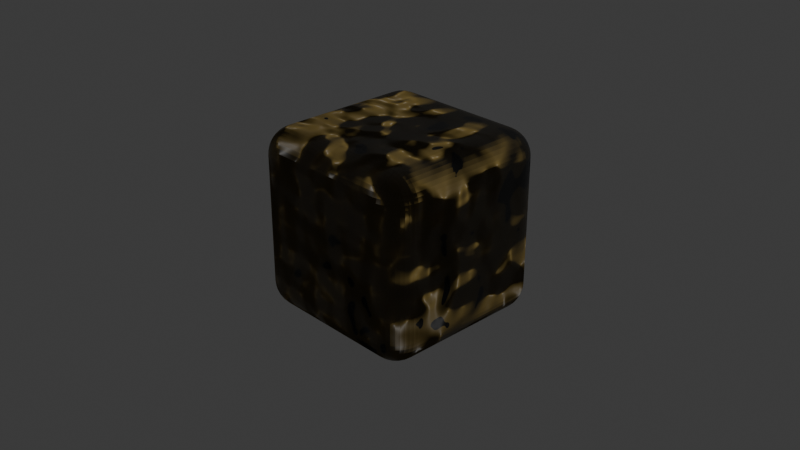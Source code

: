 # Source: Untitled.blend  (saved by Blender 5.0.118; exported with 4.5.12 LTS)
import bpy
from mathutils import Matrix  # noqa: F401  (used for matrix-valued properties, if any)

bpy.ops.wm.read_factory_settings(use_empty=True)
scene = bpy.context.scene
scene.name = 'Scene'

# ---- collections
col_collection = bpy.data.collections.new('Collection'); scene.collection.children.link(col_collection)

# ---- images (referenced by path relative to the original .blend; pixels are not part of the script)
import os
ASSET_DIR = os.environ.get("B2B_ASSET_DIR", "")  # directory of the original .blend (textures are referenced by path, not embedded)
HERE = os.path.dirname(os.path.abspath(__file__))  # packed textures are extracted next to this script under _unpacked/

def load_image(name, relpath, width, height, colorspace="sRGB"):
    """Load a texture the original file referenced (path relative to the .blend, or extracted next to this script)."""
    p = next((c for c in (os.path.join(HERE, relpath), os.path.join(ASSET_DIR, relpath)) if relpath and os.path.exists(c)), "")
    if p:
        img = bpy.data.images.load(p, check_existing=True)
        img.name = name
    else:  # same state as the original file: an image datablock whose file is absent (Cycles renders it pink)
        img = bpy.data.images.new(name, width, height)
        img.source = "FILE"
        img.filepath = "//" + (relpath or name)
    img.colorspace_settings.name = colorspace
    return img
img_shakespear_jpg = load_image('shakespear.jpg', 'shakespear.jpg', 1024, 1024, 'sRGB')

# ---- materials (node trees are filled in below, after node groups)
mat_material = bpy.data.materials.new('Material')
mat_material.alpha_threshold = 0.0
mat_material.use_backface_culling_lightprobe_volume = False
mat_material.roughness = 0.5
mat_material.line_color = (0.0, 0.0, 0.0, 1.0)

# ---- material node trees
mat_material.use_nodes = True; mat_material.node_tree.nodes.clear()
_N = mat_material.node_tree.nodes; _L = mat_material.node_tree.links
n0 = _N.new('ShaderNodeOutputMaterial'); n0.name = 'Material Output'; n0.location = (200, 100)
n1 = _N.new('ShaderNodeBsdfPrincipled'); n1.name = 'Principled BSDF'; n1.location = (-93, 220)
n2 = _N.new('ShaderNodeBump'); n2.name = 'Bump'; n2.location = (-317, 356)
n2.invert = True
n2.inputs[0].default_value = 30.0
n2.inputs[1].default_value = 0.6
n2.inputs[2].default_value = 1.0
n3 = _N.new('ShaderNodeTexNoise'); n3.name = 'Noise Texture'; n3.location = (-523, 401)
n3.width = 145
n3.inputs[2].default_value = 1.0
n3.inputs[3].default_value = 3.2
n4 = _N.new('ShaderNodeTexImage'); n4.name = 'Image Texture'; n4.location = (-1130, 130)
n4.image = img_shakespear_jpg
n5 = _N.new('ShaderNodeBevel'); n5.name = 'Bevel'; n5.location = (-310, 13)
n6 = _N.new('ShaderNodeTexChecker'); n6.name = 'Checker Texture'; n6.location = (-764, 283)
n6.inputs[2].default_value = (0.2, 0.1371, 0.03465, 1.0)
n7 = _N.new('ShaderNodeTexWave'); n7.name = 'Wave Texture'; n7.location = (-693, 44)
n7.width = 160
_L.new(n1.outputs[0], n0.inputs[0])
_L.new(n3.outputs[0], n2.inputs[3])
_L.new(n6.outputs[0], n1.inputs[0])
_L.new(n4.outputs[0], n6.inputs[0])
_L.new(n2.outputs[0], n1.inputs[5])
_L.new(n7.outputs[0], n6.inputs[1])
n0.is_active_output = True

# ---- world
world_world = bpy.data.worlds.new('World'); scene.world = world_world
world_world.use_nodes = True; world_world.node_tree.nodes.clear()
_N = world_world.node_tree.nodes; _L = world_world.node_tree.links
n0 = _N.new('ShaderNodeOutputWorld'); n0.name = 'World Output'; n0.location = (200, 100)
n1 = _N.new('ShaderNodeBackground'); n1.name = 'Background'; n1.location = (-200, 100)
n1.inputs[0].default_value = (0.05088, 0.05088, 0.05088, 1.0)
_L.new(n1.outputs[0], n0.inputs[0])
n0.is_active_output = True
world_world.color = (0.05088, 0.05088, 0.05088)
world_world.sun_shadow_jitter_overblur = 0.0

# ---- cameras
cam_camera = bpy.data.cameras.new('Camera')
cam_camera.clip_end = 100.0
cam_camera.ortho_scale = 7.314

# ---- lights
light_light = bpy.data.lights.new('Light', 'POINT')
light_light.energy = 1000.0
light_light.shadow_soft_size = 0.1

# ---- meshes
me_cube = bpy.data.meshes.new('Cube')
me_cube.from_pydata([(0.702, 1.0, 0.702), (0.702, 0.702, 1.0), (1.0, 0.702, 0.702), (0.702, 0.9963, 0.7486), (0.702, 0.9854, 0.7941), (0.702, 0.9675, 0.8373), (0.702, 0.9431, 0.8772), (0.702, 0.9127, 0.9127), (0.7486, 0.9963, 0.702), (0.7496, 0.9922, 0.7501), (0.7499, 0.9804, 0.7968), (0.7498, 0.9621, 0.8393), (0.7495, 0.9384, 0.8771), (0.7494, 0.9102, 0.9099), (0.7941, 0.9854, 0.702), (0.7964, 0.9805, 0.7504), (0.7965, 0.9682, 0.797), (0.7951, 0.9503, 0.838), (0.7935, 0.9283, 0.873), (0.7927, 0.9028, 0.9026), (0.8373, 0.9675, 0.702), (0.8394, 0.962, 0.7502), (0.8379, 0.9501, 0.7956), (0.8342, 0.934, 0.8344), (0.8304, 0.9149, 0.8663), (0.8285, 0.8928, 0.8928), (0.8772, 0.9431, 0.702), (0.8773, 0.9382, 0.7497), (0.8731, 0.9281, 0.7938), (0.8663, 0.9148, 0.8305), (0.8596, 0.8998, 0.8596), (0.8559, 0.8825, 0.8825), (0.8741, 0.8741, 0.8741), (0.7486, 0.702, 0.9963), (0.7941, 0.702, 0.9854), (0.8373, 0.702, 0.9675), (0.8772, 0.702, 0.9431), (0.9127, 0.702, 0.9127), (0.702, 0.7486, 0.9963), (0.7501, 0.7496, 0.9922), (0.7968, 0.7499, 0.9804), (0.8393, 0.7498, 0.9621), (0.8771, 0.7495, 0.9384), (0.9099, 0.7494, 0.9102), (0.702, 0.7941, 0.9854), (0.7504, 0.7964, 0.9805), (0.797, 0.7965, 0.9682), (0.838, 0.7951, 0.9503), (0.873, 0.7935, 0.9283), (0.9026, 0.7927, 0.9028), (0.702, 0.8373, 0.9675), (0.7502, 0.8394, 0.962), (0.7956, 0.8379, 0.9501), (0.8344, 0.8342, 0.934), (0.8663, 0.8304, 0.9149), (0.8928, 0.8285, 0.8928), (0.702, 0.8772, 0.9431), (0.7497, 0.8773, 0.9382), (0.7938, 0.8731, 0.9281), (0.8305, 0.8663, 0.9148), (0.8596, 0.8596, 0.8998), (0.8825, 0.8559, 0.8825), (0.9963, 0.7486, 0.702), (0.9854, 0.7941, 0.702), (0.9675, 0.8373, 0.702), (0.9431, 0.8772, 0.702), (0.9127, 0.9127, 0.702), (0.9963, 0.702, 0.7486), (0.9922, 0.7501, 0.7496), (0.9804, 0.7968, 0.7499), (0.9621, 0.8393, 0.7498), (0.9384, 0.8771, 0.7495), (0.9102, 0.9099, 0.7494), (0.9854, 0.702, 0.7941), (0.9805, 0.7504, 0.7964), (0.9682, 0.797, 0.7965), (0.9503, 0.838, 0.7951), (0.9283, 0.873, 0.7935), (0.9028, 0.9026, 0.7927), (0.9675, 0.702, 0.8373), (0.962, 0.7502, 0.8394), (0.9501, 0.7956, 0.8379), (0.934, 0.8344, 0.8342), (0.9149, 0.8663, 0.8304), (0.8928, 0.8928, 0.8285), (0.9431, 0.702, 0.8772), (0.9382, 0.7497, 0.8773), (0.9281, 0.7938, 0.8731), (0.9148, 0.8305, 0.8663), (0.8998, 0.8596, 0.8596), (0.8825, 0.8825, 0.8559), (0.702, 0.702, -1.0), (0.702, 1.0, -0.702), (1.0, 0.702, -0.702), (0.702, 0.7486, -0.9963), (0.702, 0.7941, -0.9854), (0.702, 0.8373, -0.9675), (0.702, 0.8772, -0.9431), (0.702, 0.9127, -0.9127), (0.7486, 0.702, -0.9963), (0.7496, 0.7501, -0.9922), (0.7499, 0.7968, -0.9804), (0.7498, 0.8393, -0.9621), (0.7495, 0.8771, -0.9384), (0.7494, 0.9099, -0.9102), (0.7941, 0.702, -0.9854), (0.7964, 0.7504, -0.9805), (0.7965, 0.797, -0.9682), (0.7951, 0.838, -0.9503), (0.7935, 0.873, -0.9283), (0.7927, 0.9026, -0.9028), (0.8373, 0.702, -0.9675), (0.8394, 0.7502, -0.962), (0.8379, 0.7956, -0.9501), (0.8342, 0.8344, -0.934), (0.8304, 0.8663, -0.9149), (0.8285, 0.8928, -0.8928), (0.8772, 0.702, -0.9431), (0.8773, 0.7497, -0.9382), (0.8731, 0.7938, -0.9281), (0.8663, 0.8305, -0.9148), (0.8596, 0.8596, -0.8998), (0.8559, 0.8825, -0.8825), (0.8741, 0.8741, -0.8741), (0.7486, 0.9963, -0.702), (0.7941, 0.9854, -0.702), (0.8373, 0.9675, -0.702), (0.8772, 0.9431, -0.702), (0.9127, 0.9127, -0.702), (0.702, 0.9963, -0.7486), (0.7501, 0.9922, -0.7496), (0.7968, 0.9804, -0.7499), (0.8393, 0.9621, -0.7498), (0.8771, 0.9384, -0.7495), (0.9099, 0.9102, -0.7494), (0.702, 0.9854, -0.7941), (0.7504, 0.9805, -0.7964), (0.797, 0.9682, -0.7965), (0.838, 0.9503, -0.7951), (0.873, 0.9283, -0.7935), (0.9026, 0.9028, -0.7927), (0.702, 0.9675, -0.8373), (0.7502, 0.962, -0.8394), (0.7956, 0.9501, -0.8379), (0.8344, 0.934, -0.8342), (0.8663, 0.9149, -0.8304), (0.8928, 0.8928, -0.8285), (0.702, 0.9431, -0.8772), (0.7497, 0.9382, -0.8773), (0.7938, 0.9281, -0.8731), (0.8305, 0.9148, -0.8663), (0.8596, 0.8998, -0.8596), (0.8825, 0.8825, -0.8559), (0.9963, 0.702, -0.7486), (0.9854, 0.702, -0.7941), (0.9675, 0.702, -0.8373), (0.9431, 0.702, -0.8772), (0.9127, 0.702, -0.9127), (0.9963, 0.7486, -0.702), (0.9922, 0.7496, -0.7501), (0.9804, 0.7499, -0.7968), (0.9621, 0.7498, -0.8393), (0.9384, 0.7495, -0.8771), (0.9102, 0.7494, -0.9099), (0.9854, 0.7941, -0.702), (0.9805, 0.7964, -0.7504), (0.9682, 0.7965, -0.797), (0.9503, 0.7951, -0.838), (0.9283, 0.7935, -0.873), (0.9028, 0.7927, -0.9026), (0.9675, 0.8373, -0.702), (0.962, 0.8394, -0.7502), (0.9501, 0.8379, -0.7956), (0.934, 0.8342, -0.8344), (0.9149, 0.8304, -0.8663), (0.8928, 0.8285, -0.8928), (0.9431, 0.8772, -0.702), (0.9382, 0.8773, -0.7497), (0.9281, 0.8731, -0.7938), (0.9148, 0.8663, -0.8305), (0.8998, 0.8596, -0.8596), (0.8825, 0.8559, -0.8825), (1.0, -0.702, 0.702), (0.702, -0.702, 1.0), (0.702, -1.0, 0.702), (0.9963, -0.702, 0.7486), (0.9854, -0.702, 0.7941), (0.9675, -0.702, 0.8373), (0.9431, -0.702, 0.8772), (0.9127, -0.702, 0.9127), (0.9963, -0.7486, 0.702), (0.9922, -0.7496, 0.7501), (0.9804, -0.7499, 0.7968), (0.9621, -0.7498, 0.8393), (0.9384, -0.7495, 0.8771), (0.9102, -0.7494, 0.9099), (0.9854, -0.7941, 0.702), (0.9805, -0.7964, 0.7504), (0.9682, -0.7965, 0.797), (0.9503, -0.7951, 0.838), (0.9283, -0.7935, 0.873), (0.9028, -0.7927, 0.9026), (0.9675, -0.8373, 0.702), (0.962, -0.8394, 0.7502), (0.9501, -0.8379, 0.7956), (0.934, -0.8342, 0.8344), (0.9149, -0.8304, 0.8663), (0.8928, -0.8285, 0.8928), (0.9431, -0.8772, 0.702), (0.9382, -0.8773, 0.7497), (0.9281, -0.8731, 0.7938), (0.9148, -0.8663, 0.8305), (0.8998, -0.8596, 0.8596), (0.8825, -0.8559, 0.8825), (0.8741, -0.8741, 0.8741), (0.702, -0.7486, 0.9963), (0.702, -0.7941, 0.9854), (0.702, -0.8373, 0.9675), (0.702, -0.8772, 0.9431), (0.702, -0.9127, 0.9127), (0.7486, -0.702, 0.9963), (0.7496, -0.7501, 0.9922), (0.7499, -0.7968, 0.9804), (0.7498, -0.8393, 0.9621), (0.7495, -0.8771, 0.9384), (0.7494, -0.9099, 0.9102), (0.7941, -0.702, 0.9854), (0.7964, -0.7504, 0.9805), (0.7965, -0.797, 0.9682), (0.7951, -0.838, 0.9503), (0.7935, -0.873, 0.9283), (0.7927, -0.9026, 0.9028), (0.8373, -0.702, 0.9675), (0.8394, -0.7502, 0.962), (0.8379, -0.7956, 0.9501), (0.8342, -0.8344, 0.934), (0.8304, -0.8663, 0.9149), (0.8285, -0.8928, 0.8928), (0.8772, -0.702, 0.9431), (0.8773, -0.7497, 0.9382), (0.8731, -0.7938, 0.9281), (0.8663, -0.8305, 0.9148), (0.8596, -0.8596, 0.8998), (0.8559, -0.8825, 0.8825), (0.7486, -0.9963, 0.702), (0.7941, -0.9854, 0.702), (0.8373, -0.9675, 0.702), (0.8772, -0.9431, 0.702), (0.9127, -0.9127, 0.702), (0.702, -0.9963, 0.7486), (0.7501, -0.9922, 0.7496), (0.7968, -0.9804, 0.7499), (0.8393, -0.9621, 0.7498), (0.8771, -0.9384, 0.7495), (0.9099, -0.9102, 0.7494), (0.702, -0.9854, 0.7941), (0.7504, -0.9805, 0.7964), (0.797, -0.9682, 0.7965), (0.838, -0.9503, 0.7951), (0.873, -0.9283, 0.7935), (0.9026, -0.9028, 0.7927), (0.702, -0.9675, 0.8373), (0.7502, -0.962, 0.8394), (0.7956, -0.9501, 0.8379), (0.8344, -0.934, 0.8342), (0.8663, -0.9149, 0.8304), (0.8928, -0.8928, 0.8285), (0.702, -0.9431, 0.8772), (0.7497, -0.9382, 0.8773), (0.7938, -0.9281, 0.8731), (0.8305, -0.9148, 0.8663), (0.8596, -0.8998, 0.8596), (0.8825, -0.8825, 0.8559), (1.0, -0.702, -0.702), (0.702, -1.0, -0.702), (0.702, -0.702, -1.0), (0.9963, -0.7486, -0.702), (0.9854, -0.7941, -0.702), (0.9675, -0.8373, -0.702), (0.9431, -0.8772, -0.702), (0.9127, -0.9127, -0.702), (0.9963, -0.702, -0.7486), (0.9922, -0.7501, -0.7496), (0.9804, -0.7968, -0.7499), (0.9621, -0.8393, -0.7498), (0.9384, -0.8771, -0.7495), (0.9102, -0.9099, -0.7494), (0.9854, -0.702, -0.7941), (0.9805, -0.7504, -0.7964), (0.9682, -0.797, -0.7965), (0.9503, -0.838, -0.7951), (0.9283, -0.873, -0.7935), (0.9028, -0.9026, -0.7927), (0.9675, -0.702, -0.8373), (0.962, -0.7502, -0.8394), (0.9501, -0.7956, -0.8379), (0.934, -0.8344, -0.8342), (0.9149, -0.8663, -0.8304), (0.8928, -0.8928, -0.8285), (0.9431, -0.702, -0.8772), (0.9382, -0.7497, -0.8773), (0.9281, -0.7938, -0.8731), (0.9148, -0.8305, -0.8663), (0.8998, -0.8596, -0.8596), (0.8825, -0.8825, -0.8559), (0.8741, -0.8741, -0.8741), (0.702, -0.9963, -0.7486), (0.702, -0.9854, -0.7941), (0.702, -0.9675, -0.8373), (0.702, -0.9431, -0.8772), (0.702, -0.9127, -0.9127), (0.7486, -0.9963, -0.702), (0.7496, -0.9922, -0.7501), (0.7499, -0.9804, -0.7968), (0.7498, -0.9621, -0.8393), (0.7495, -0.9384, -0.8771), (0.7494, -0.9102, -0.9099), (0.7941, -0.9854, -0.702), (0.7964, -0.9805, -0.7504), (0.7965, -0.9682, -0.797), (0.7951, -0.9503, -0.838), (0.7935, -0.9283, -0.873), (0.7927, -0.9028, -0.9026), (0.8373, -0.9675, -0.702), (0.8394, -0.962, -0.7502), (0.8379, -0.9501, -0.7956), (0.8342, -0.934, -0.8344), (0.8304, -0.9149, -0.8663), (0.8285, -0.8928, -0.8928), (0.8772, -0.9431, -0.702), (0.8773, -0.9382, -0.7497), (0.8731, -0.9281, -0.7938), (0.8663, -0.9148, -0.8305), (0.8596, -0.8998, -0.8596), (0.8559, -0.8825, -0.8825), (0.7486, -0.702, -0.9963), (0.7941, -0.702, -0.9854), (0.8373, -0.702, -0.9675), (0.8772, -0.702, -0.9431), (0.9127, -0.702, -0.9127), (0.702, -0.7486, -0.9963), (0.7501, -0.7496, -0.9922), (0.7968, -0.7499, -0.9804), (0.8393, -0.7498, -0.9621), (0.8771, -0.7495, -0.9384), (0.9099, -0.7494, -0.9102), (0.702, -0.7941, -0.9854), (0.7504, -0.7964, -0.9805), (0.797, -0.7965, -0.9682), (0.838, -0.7951, -0.9503), (0.873, -0.7935, -0.9283), (0.9026, -0.7927, -0.9028), (0.702, -0.8373, -0.9675), (0.7502, -0.8394, -0.962), (0.7956, -0.8379, -0.9501), (0.8344, -0.8342, -0.934), (0.8663, -0.8304, -0.9149), (0.8928, -0.8285, -0.8928), (0.702, -0.8772, -0.9431), (0.7497, -0.8773, -0.9382), (0.7938, -0.8731, -0.9281), (0.8305, -0.8663, -0.9148), (0.8596, -0.8596, -0.8998), (0.8825, -0.8559, -0.8825), (-0.702, 1.0, 0.702), (-1.0, 0.702, 0.702), (-0.702, 0.702, 1.0), (-0.7486, 0.9963, 0.702), (-0.7941, 0.9854, 0.702), (-0.8373, 0.9675, 0.702), (-0.8772, 0.9431, 0.702), (-0.9127, 0.9127, 0.702), (-0.702, 0.9963, 0.7486), (-0.7501, 0.9922, 0.7496), (-0.7968, 0.9804, 0.7499), (-0.8393, 0.9621, 0.7498), (-0.8771, 0.9384, 0.7495), (-0.9099, 0.9102, 0.7494), (-0.702, 0.9854, 0.7941), (-0.7504, 0.9805, 0.7964), (-0.797, 0.9682, 0.7965), (-0.838, 0.9503, 0.7951), (-0.873, 0.9283, 0.7935), (-0.9026, 0.9028, 0.7927), (-0.702, 0.9675, 0.8373), (-0.7502, 0.962, 0.8394), (-0.7956, 0.9501, 0.8379), (-0.8344, 0.934, 0.8342), (-0.8663, 0.9149, 0.8304), (-0.8928, 0.8928, 0.8285), (-0.702, 0.9431, 0.8772), (-0.7497, 0.9382, 0.8773), (-0.7938, 0.9281, 0.8731), (-0.8305, 0.9148, 0.8663), (-0.8596, 0.8998, 0.8596), (-0.8825, 0.8825, 0.8559), (-0.8741, 0.8741, 0.8741), (-0.9963, 0.702, 0.7486), (-0.9854, 0.702, 0.7941), (-0.9675, 0.702, 0.8373), (-0.9431, 0.702, 0.8772), (-0.9127, 0.702, 0.9127), (-0.9963, 0.7486, 0.702), (-0.9922, 0.7496, 0.7501), (-0.9804, 0.7499, 0.7968), (-0.9621, 0.7498, 0.8393), (-0.9384, 0.7495, 0.8771), (-0.9102, 0.7494, 0.9099), (-0.9854, 0.7941, 0.702), (-0.9805, 0.7964, 0.7504), (-0.9682, 0.7965, 0.797), (-0.9503, 0.7951, 0.838), (-0.9283, 0.7935, 0.873), (-0.9028, 0.7927, 0.9026), (-0.9675, 0.8373, 0.702), (-0.962, 0.8394, 0.7502), (-0.9501, 0.8379, 0.7956), (-0.934, 0.8342, 0.8344), (-0.9149, 0.8304, 0.8663), (-0.8928, 0.8285, 0.8928), (-0.9431, 0.8772, 0.702), (-0.9382, 0.8773, 0.7497), (-0.9281, 0.8731, 0.7938), (-0.9148, 0.8663, 0.8305), (-0.8998, 0.8596, 0.8596), (-0.8825, 0.8559, 0.8825), (-0.702, 0.7486, 0.9963), (-0.702, 0.7941, 0.9854), (-0.702, 0.8373, 0.9675), (-0.702, 0.8772, 0.9431), (-0.702, 0.9127, 0.9127), (-0.7486, 0.702, 0.9963), (-0.7496, 0.7501, 0.9922), (-0.7499, 0.7968, 0.9804), (-0.7498, 0.8393, 0.9621), (-0.7495, 0.8771, 0.9384), (-0.7494, 0.9099, 0.9102), (-0.7941, 0.702, 0.9854), (-0.7964, 0.7504, 0.9805), (-0.7965, 0.797, 0.9682), (-0.7951, 0.838, 0.9503), (-0.7935, 0.873, 0.9283), (-0.7927, 0.9026, 0.9028), (-0.8373, 0.702, 0.9675), (-0.8394, 0.7502, 0.962), (-0.8379, 0.7956, 0.9501), (-0.8342, 0.8344, 0.934), (-0.8304, 0.8663, 0.9149), (-0.8285, 0.8928, 0.8928), (-0.8772, 0.702, 0.9431), (-0.8773, 0.7497, 0.9382), (-0.8731, 0.7938, 0.9281), (-0.8663, 0.8305, 0.9148), (-0.8596, 0.8596, 0.8998), (-0.8559, 0.8825, 0.8825), (-1.0, 0.702, -0.702), (-0.702, 1.0, -0.702), (-0.702, 0.702, -1.0), (-0.9963, 0.7486, -0.702), (-0.9854, 0.7941, -0.702), (-0.9675, 0.8373, -0.702), (-0.9431, 0.8772, -0.702), (-0.9127, 0.9127, -0.702), (-0.9963, 0.702, -0.7486), (-0.9922, 0.7501, -0.7496), (-0.9804, 0.7968, -0.7499), (-0.9621, 0.8393, -0.7498), (-0.9384, 0.8771, -0.7495), (-0.9102, 0.9099, -0.7494), (-0.9854, 0.702, -0.7941), (-0.9805, 0.7504, -0.7964), (-0.9682, 0.797, -0.7965), (-0.9503, 0.838, -0.7951), (-0.9283, 0.873, -0.7935), (-0.9028, 0.9026, -0.7927), (-0.9675, 0.702, -0.8373), (-0.962, 0.7502, -0.8394), (-0.9501, 0.7956, -0.8379), (-0.934, 0.8344, -0.8342), (-0.9149, 0.8663, -0.8304), (-0.8928, 0.8928, -0.8285), (-0.9431, 0.702, -0.8772), (-0.9382, 0.7497, -0.8773), (-0.9281, 0.7938, -0.8731), (-0.9148, 0.8305, -0.8663), (-0.8998, 0.8596, -0.8596), (-0.8825, 0.8825, -0.8559), (-0.8741, 0.8741, -0.8741), (-0.702, 0.9963, -0.7486), (-0.702, 0.9854, -0.7941), (-0.702, 0.9675, -0.8373), (-0.702, 0.9431, -0.8772), (-0.702, 0.9127, -0.9127), (-0.7486, 0.9963, -0.702), (-0.7496, 0.9922, -0.7501), (-0.7499, 0.9804, -0.7968), (-0.7498, 0.9621, -0.8393), (-0.7495, 0.9384, -0.8771), (-0.7494, 0.9102, -0.9099), (-0.7941, 0.9854, -0.702), (-0.7964, 0.9805, -0.7504), (-0.7965, 0.9682, -0.797), (-0.7951, 0.9503, -0.838), (-0.7935, 0.9283, -0.873), (-0.7927, 0.9028, -0.9026), (-0.8373, 0.9675, -0.702), (-0.8394, 0.962, -0.7502), (-0.8379, 0.9501, -0.7956), (-0.8342, 0.934, -0.8344), (-0.8304, 0.9149, -0.8663), (-0.8285, 0.8928, -0.8928), (-0.8772, 0.9431, -0.702), (-0.8773, 0.9382, -0.7497), (-0.8731, 0.9281, -0.7938), (-0.8663, 0.9148, -0.8305), (-0.8596, 0.8998, -0.8596), (-0.8559, 0.8825, -0.8825), (-0.7486, 0.702, -0.9963), (-0.7941, 0.702, -0.9854), (-0.8373, 0.702, -0.9675), (-0.8772, 0.702, -0.9431), (-0.9127, 0.702, -0.9127), (-0.702, 0.7486, -0.9963), (-0.7501, 0.7496, -0.9922), (-0.7968, 0.7499, -0.9804), (-0.8393, 0.7498, -0.9621), (-0.8771, 0.7495, -0.9384), (-0.9099, 0.7494, -0.9102), (-0.702, 0.7941, -0.9854), (-0.7504, 0.7964, -0.9805), (-0.797, 0.7965, -0.9682), (-0.838, 0.7951, -0.9503), (-0.873, 0.7935, -0.9283), (-0.9026, 0.7927, -0.9028), (-0.702, 0.8373, -0.9675), (-0.7502, 0.8394, -0.962), (-0.7956, 0.8379, -0.9501), (-0.8344, 0.8342, -0.934), (-0.8663, 0.8304, -0.9149), (-0.8928, 0.8285, -0.8928), (-0.702, 0.8772, -0.9431), (-0.7497, 0.8773, -0.9382), (-0.7938, 0.8731, -0.9281), (-0.8305, 0.8663, -0.9148), (-0.8596, 0.8596, -0.8998), (-0.8825, 0.8559, -0.8825), (-1.0, -0.702, 0.702), (-0.702, -1.0, 0.702), (-0.702, -0.702, 1.0), (-0.9963, -0.7486, 0.702), (-0.9854, -0.7941, 0.702), (-0.9675, -0.8373, 0.702), (-0.9431, -0.8772, 0.702), (-0.9127, -0.9127, 0.702), (-0.9963, -0.702, 0.7486), (-0.9922, -0.7501, 0.7496), (-0.9804, -0.7968, 0.7499), (-0.9621, -0.8393, 0.7498), (-0.9384, -0.8771, 0.7495), (-0.9102, -0.9099, 0.7494), (-0.9854, -0.702, 0.7941), (-0.9805, -0.7504, 0.7964), (-0.9682, -0.797, 0.7965), (-0.9503, -0.838, 0.7951), (-0.9283, -0.873, 0.7935), (-0.9028, -0.9026, 0.7927), (-0.9675, -0.702, 0.8373), (-0.962, -0.7502, 0.8394), (-0.9501, -0.7956, 0.8379), (-0.934, -0.8344, 0.8342), (-0.9149, -0.8663, 0.8304), (-0.8928, -0.8928, 0.8285), (-0.9431, -0.702, 0.8772), (-0.9382, -0.7497, 0.8773), (-0.9281, -0.7938, 0.8731), (-0.9148, -0.8305, 0.8663), (-0.8998, -0.8596, 0.8596), (-0.8825, -0.8825, 0.8559), (-0.8741, -0.8741, 0.8741), (-0.702, -0.9963, 0.7486), (-0.702, -0.9854, 0.7941), (-0.702, -0.9675, 0.8373), (-0.702, -0.9431, 0.8772), (-0.702, -0.9127, 0.9127), (-0.7486, -0.9963, 0.702), (-0.7496, -0.9922, 0.7501), (-0.7499, -0.9804, 0.7968), (-0.7498, -0.9621, 0.8393), (-0.7495, -0.9384, 0.8771), (-0.7494, -0.9102, 0.9099), (-0.7941, -0.9854, 0.702), (-0.7964, -0.9805, 0.7504), (-0.7965, -0.9682, 0.797), (-0.7951, -0.9503, 0.838), (-0.7935, -0.9283, 0.873), (-0.7927, -0.9028, 0.9026), (-0.8373, -0.9675, 0.702), (-0.8394, -0.962, 0.7502), (-0.8379, -0.9501, 0.7956), (-0.8342, -0.934, 0.8344), (-0.8304, -0.9149, 0.8663), (-0.8285, -0.8928, 0.8928), (-0.8772, -0.9431, 0.702), (-0.8773, -0.9382, 0.7497), (-0.8731, -0.9281, 0.7938), (-0.8663, -0.9148, 0.8305), (-0.8596, -0.8998, 0.8596), (-0.8559, -0.8825, 0.8825), (-0.7486, -0.702, 0.9963), (-0.7941, -0.702, 0.9854), (-0.8373, -0.702, 0.9675), (-0.8772, -0.702, 0.9431), (-0.9127, -0.702, 0.9127), (-0.702, -0.7486, 0.9963), (-0.7501, -0.7496, 0.9922), (-0.7968, -0.7499, 0.9804), (-0.8393, -0.7498, 0.9621), (-0.8771, -0.7495, 0.9384), (-0.9099, -0.7494, 0.9102), (-0.702, -0.7941, 0.9854), (-0.7504, -0.7964, 0.9805), (-0.797, -0.7965, 0.9682), (-0.838, -0.7951, 0.9503), (-0.873, -0.7935, 0.9283), (-0.9026, -0.7927, 0.9028), (-0.702, -0.8373, 0.9675), (-0.7502, -0.8394, 0.962), (-0.7956, -0.8379, 0.9501), (-0.8344, -0.8342, 0.934), (-0.8663, -0.8304, 0.9149), (-0.8928, -0.8285, 0.8928), (-0.702, -0.8772, 0.9431), (-0.7497, -0.8773, 0.9382), (-0.7938, -0.8731, 0.9281), (-0.8305, -0.8663, 0.9148), (-0.8596, -0.8596, 0.8998), (-0.8825, -0.8559, 0.8825), (-0.702, -0.702, -1.0), (-0.702, -1.0, -0.702), (-1.0, -0.702, -0.702), (-0.702, -0.7486, -0.9963), (-0.702, -0.7941, -0.9854), (-0.702, -0.8373, -0.9675), (-0.702, -0.8772, -0.9431), (-0.702, -0.9127, -0.9127), (-0.7486, -0.702, -0.9963), (-0.7496, -0.7501, -0.9922), (-0.7499, -0.7968, -0.9804), (-0.7498, -0.8393, -0.9621), (-0.7495, -0.8771, -0.9384), (-0.7494, -0.9099, -0.9102), (-0.7941, -0.702, -0.9854), (-0.7964, -0.7504, -0.9805), (-0.7965, -0.797, -0.9682), (-0.7951, -0.838, -0.9503), (-0.7935, -0.873, -0.9283), (-0.7927, -0.9026, -0.9028), (-0.8373, -0.702, -0.9675), (-0.8394, -0.7502, -0.962), (-0.8379, -0.7956, -0.9501), (-0.8342, -0.8344, -0.934), (-0.8304, -0.8663, -0.9149), (-0.8285, -0.8928, -0.8928), (-0.8772, -0.702, -0.9431), (-0.8773, -0.7497, -0.9382), (-0.8731, -0.7938, -0.9281), (-0.8663, -0.8305, -0.9148), (-0.8596, -0.8596, -0.8998), (-0.8559, -0.8825, -0.8825), (-0.8741, -0.8741, -0.8741), (-0.7486, -0.9963, -0.702), (-0.7941, -0.9854, -0.702), (-0.8373, -0.9675, -0.702), (-0.8772, -0.9431, -0.702), (-0.9127, -0.9127, -0.702), (-0.702, -0.9963, -0.7486), (-0.7501, -0.9922, -0.7496), (-0.7968, -0.9804, -0.7499), (-0.8393, -0.9621, -0.7498), (-0.8771, -0.9384, -0.7495), (-0.9099, -0.9102, -0.7494), (-0.702, -0.9854, -0.7941), (-0.7504, -0.9805, -0.7964), (-0.797, -0.9682, -0.7965), (-0.838, -0.9503, -0.7951), (-0.873, -0.9283, -0.7935), (-0.9026, -0.9028, -0.7927), (-0.702, -0.9675, -0.8373), (-0.7502, -0.962, -0.8394), (-0.7956, -0.9501, -0.8379), (-0.8344, -0.934, -0.8342), (-0.8663, -0.9149, -0.8304), (-0.8928, -0.8928, -0.8285), (-0.702, -0.9431, -0.8772), (-0.7497, -0.9382, -0.8773), (-0.7938, -0.9281, -0.8731), (-0.8305, -0.9148, -0.8663), (-0.8596, -0.8998, -0.8596), (-0.8825, -0.8825, -0.8559), (-0.9963, -0.702, -0.7486), (-0.9854, -0.702, -0.7941), (-0.9675, -0.702, -0.8373), (-0.9431, -0.702, -0.8772), (-0.9127, -0.702, -0.9127), (-0.9963, -0.7486, -0.702), (-0.9922, -0.7496, -0.7501), (-0.9804, -0.7499, -0.7968), (-0.9621, -0.7498, -0.8393), (-0.9384, -0.7495, -0.8771), (-0.9102, -0.7494, -0.9099), (-0.9854, -0.7941, -0.702), (-0.9805, -0.7964, -0.7504), (-0.9682, -0.7965, -0.797), (-0.9503, -0.7951, -0.838), (-0.9283, -0.7935, -0.873), (-0.9028, -0.7927, -0.9026), (-0.9675, -0.8373, -0.702), (-0.962, -0.8394, -0.7502), (-0.9501, -0.8379, -0.7956), (-0.934, -0.8342, -0.8344), (-0.9149, -0.8304, -0.8663), (-0.8928, -0.8285, -0.8928), (-0.9431, -0.8772, -0.702), (-0.9382, -0.8773, -0.7497), (-0.9281, -0.8731, -0.7938), (-0.9148, -0.8663, -0.8305), (-0.8998, -0.8596, -0.8596), (-0.8825, -0.8559, -0.8825)], [], [(0, 3, 9, 8), (3, 4, 10, 9), (4, 5, 11, 10), (5, 6, 12, 11), (6, 7, 13, 12), (8, 9, 15, 14), (9, 10, 16, 15), (10, 11, 17, 16), (11, 12, 18, 17), (12, 13, 19, 18), (14, 15, 21, 20), (15, 16, 22, 21), (16, 17, 23, 22), (17, 18, 24, 23), (18, 19, 25, 24), (20, 21, 27, 26), (21, 22, 28, 27), (22, 23, 29, 28), (23, 24, 30, 29), (24, 25, 31, 30), (26, 27, 72, 66), (27, 28, 78, 72), (28, 29, 84, 78), (29, 30, 90, 84), (30, 31, 32, 90), (1, 33, 39, 38), (33, 34, 40, 39), (34, 35, 41, 40), (35, 36, 42, 41), (36, 37, 43, 42), (38, 39, 45, 44), (39, 40, 46, 45), (40, 41, 47, 46), (41, 42, 48, 47), (42, 43, 49, 48), (44, 45, 51, 50), (45, 46, 52, 51), (46, 47, 53, 52), (47, 48, 54, 53), (48, 49, 55, 54), (50, 51, 57, 56), (51, 52, 58, 57), (52, 53, 59, 58), (53, 54, 60, 59), (54, 55, 61, 60), (56, 57, 13, 7), (57, 58, 19, 13), (58, 59, 25, 19), (59, 60, 31, 25), (60, 61, 32, 31), (2, 62, 68, 67), (62, 63, 69, 68), (63, 64, 70, 69), (64, 65, 71, 70), (65, 66, 72, 71), (67, 68, 74, 73), (68, 69, 75, 74), (69, 70, 76, 75), (70, 71, 77, 76), (71, 72, 78, 77), (73, 74, 80, 79), (74, 75, 81, 80), (75, 76, 82, 81), (76, 77, 83, 82), (77, 78, 84, 83), (79, 80, 86, 85), (80, 81, 87, 86), (81, 82, 88, 87), (82, 83, 89, 88), (83, 84, 90, 89), (85, 86, 43, 37), (86, 87, 49, 43), (87, 88, 55, 49), (88, 89, 61, 55), (89, 90, 32, 61), (91, 94, 100, 99), (94, 95, 101, 100), (95, 96, 102, 101), (96, 97, 103, 102), (97, 98, 104, 103), (99, 100, 106, 105), (100, 101, 107, 106), (101, 102, 108, 107), (102, 103, 109, 108), (103, 104, 110, 109), (105, 106, 112, 111), (106, 107, 113, 112), (107, 108, 114, 113), (108, 109, 115, 114), (109, 110, 116, 115), (111, 112, 118, 117), (112, 113, 119, 118), (113, 114, 120, 119), (114, 115, 121, 120), (115, 116, 122, 121), (117, 118, 163, 157), (118, 119, 169, 163), (119, 120, 175, 169), (120, 121, 181, 175), (121, 122, 123, 181), (92, 124, 130, 129), (124, 125, 131, 130), (125, 126, 132, 131), (126, 127, 133, 132), (127, 128, 134, 133), (129, 130, 136, 135), (130, 131, 137, 136), (131, 132, 138, 137), (132, 133, 139, 138), (133, 134, 140, 139), (135, 136, 142, 141), (136, 137, 143, 142), (137, 138, 144, 143), (138, 139, 145, 144), (139, 140, 146, 145), (141, 142, 148, 147), (142, 143, 149, 148), (143, 144, 150, 149), (144, 145, 151, 150), (145, 146, 152, 151), (147, 148, 104, 98), (148, 149, 110, 104), (149, 150, 116, 110), (150, 151, 122, 116), (151, 152, 123, 122), (93, 153, 159, 158), (153, 154, 160, 159), (154, 155, 161, 160), (155, 156, 162, 161), (156, 157, 163, 162), (158, 159, 165, 164), (159, 160, 166, 165), (160, 161, 167, 166), (161, 162, 168, 167), (162, 163, 169, 168), (164, 165, 171, 170), (165, 166, 172, 171), (166, 167, 173, 172), (167, 168, 174, 173), (168, 169, 175, 174), (170, 171, 177, 176), (171, 172, 178, 177), (172, 173, 179, 178), (173, 174, 180, 179), (174, 175, 181, 180), (176, 177, 134, 128), (177, 178, 140, 134), (178, 179, 146, 140), (179, 180, 152, 146), (180, 181, 123, 152), (182, 185, 191, 190), (185, 186, 192, 191), (186, 187, 193, 192), (187, 188, 194, 193), (188, 189, 195, 194), (190, 191, 197, 196), (191, 192, 198, 197), (192, 193, 199, 198), (193, 194, 200, 199), (194, 195, 201, 200), (196, 197, 203, 202), (197, 198, 204, 203), (198, 199, 205, 204), (199, 200, 206, 205), (200, 201, 207, 206), (202, 203, 209, 208), (203, 204, 210, 209), (204, 205, 211, 210), (205, 206, 212, 211), (206, 207, 213, 212), (208, 209, 254, 248), (209, 210, 260, 254), (210, 211, 266, 260), (211, 212, 272, 266), (212, 213, 214, 272), (183, 215, 221, 220), (215, 216, 222, 221), (216, 217, 223, 222), (217, 218, 224, 223), (218, 219, 225, 224), (220, 221, 227, 226), (221, 222, 228, 227), (222, 223, 229, 228), (223, 224, 230, 229), (224, 225, 231, 230), (226, 227, 233, 232), (227, 228, 234, 233), (228, 229, 235, 234), (229, 230, 236, 235), (230, 231, 237, 236), (232, 233, 239, 238), (233, 234, 240, 239), (234, 235, 241, 240), (235, 236, 242, 241), (236, 237, 243, 242), (238, 239, 195, 189), (239, 240, 201, 195), (240, 241, 207, 201), (241, 242, 213, 207), (242, 243, 214, 213), (184, 244, 250, 249), (244, 245, 251, 250), (245, 246, 252, 251), (246, 247, 253, 252), (247, 248, 254, 253), (249, 250, 256, 255), (250, 251, 257, 256), (251, 252, 258, 257), (252, 253, 259, 258), (253, 254, 260, 259), (255, 256, 262, 261), (256, 257, 263, 262), (257, 258, 264, 263), (258, 259, 265, 264), (259, 260, 266, 265), (261, 262, 268, 267), (262, 263, 269, 268), (263, 264, 270, 269), (264, 265, 271, 270), (265, 266, 272, 271), (267, 268, 225, 219), (268, 269, 231, 225), (269, 270, 237, 231), (270, 271, 243, 237), (271, 272, 214, 243), (273, 276, 282, 281), (276, 277, 283, 282), (277, 278, 284, 283), (278, 279, 285, 284), (279, 280, 286, 285), (281, 282, 288, 287), (282, 283, 289, 288), (283, 284, 290, 289), (284, 285, 291, 290), (285, 286, 292, 291), (287, 288, 294, 293), (288, 289, 295, 294), (289, 290, 296, 295), (290, 291, 297, 296), (291, 292, 298, 297), (293, 294, 300, 299), (294, 295, 301, 300), (295, 296, 302, 301), (296, 297, 303, 302), (297, 298, 304, 303), (299, 300, 345, 339), (300, 301, 351, 345), (301, 302, 357, 351), (302, 303, 363, 357), (303, 304, 305, 363), (274, 306, 312, 311), (306, 307, 313, 312), (307, 308, 314, 313), (308, 309, 315, 314), (309, 310, 316, 315), (311, 312, 318, 317), (312, 313, 319, 318), (313, 314, 320, 319), (314, 315, 321, 320), (315, 316, 322, 321), (317, 318, 324, 323), (318, 319, 325, 324), (319, 320, 326, 325), (320, 321, 327, 326), (321, 322, 328, 327), (323, 324, 330, 329), (324, 325, 331, 330), (325, 326, 332, 331), (326, 327, 333, 332), (327, 328, 334, 333), (329, 330, 286, 280), (330, 331, 292, 286), (331, 332, 298, 292), (332, 333, 304, 298), (333, 334, 305, 304), (275, 335, 341, 340), (335, 336, 342, 341), (336, 337, 343, 342), (337, 338, 344, 343), (338, 339, 345, 344), (340, 341, 347, 346), (341, 342, 348, 347), (342, 343, 349, 348), (343, 344, 350, 349), (344, 345, 351, 350), (346, 347, 353, 352), (347, 348, 354, 353), (348, 349, 355, 354), (349, 350, 356, 355), (350, 351, 357, 356), (352, 353, 359, 358), (353, 354, 360, 359), (354, 355, 361, 360), (355, 356, 362, 361), (356, 357, 363, 362), (358, 359, 316, 310), (359, 360, 322, 316), (360, 361, 328, 322), (361, 362, 334, 328), (362, 363, 305, 334), (364, 367, 373, 372), (367, 368, 374, 373), (368, 369, 375, 374), (369, 370, 376, 375), (370, 371, 377, 376), (372, 373, 379, 378), (373, 374, 380, 379), (374, 375, 381, 380), (375, 376, 382, 381), (376, 377, 383, 382), (378, 379, 385, 384), (379, 380, 386, 385), (380, 381, 387, 386), (381, 382, 388, 387), (382, 383, 389, 388), (384, 385, 391, 390), (385, 386, 392, 391), (386, 387, 393, 392), (387, 388, 394, 393), (388, 389, 395, 394), (390, 391, 436, 430), (391, 392, 442, 436), (392, 393, 448, 442), (393, 394, 454, 448), (394, 395, 396, 454), (365, 397, 403, 402), (397, 398, 404, 403), (398, 399, 405, 404), (399, 400, 406, 405), (400, 401, 407, 406), (402, 403, 409, 408), (403, 404, 410, 409), (404, 405, 411, 410), (405, 406, 412, 411), (406, 407, 413, 412), (408, 409, 415, 414), (409, 410, 416, 415), (410, 411, 417, 416), (411, 412, 418, 417), (412, 413, 419, 418), (414, 415, 421, 420), (415, 416, 422, 421), (416, 417, 423, 422), (417, 418, 424, 423), (418, 419, 425, 424), (420, 421, 377, 371), (421, 422, 383, 377), (422, 423, 389, 383), (423, 424, 395, 389), (424, 425, 396, 395), (366, 426, 432, 431), (426, 427, 433, 432), (427, 428, 434, 433), (428, 429, 435, 434), (429, 430, 436, 435), (431, 432, 438, 437), (432, 433, 439, 438), (433, 434, 440, 439), (434, 435, 441, 440), (435, 436, 442, 441), (437, 438, 444, 443), (438, 439, 445, 444), (439, 440, 446, 445), (440, 441, 447, 446), (441, 442, 448, 447), (443, 444, 450, 449), (444, 445, 451, 450), (445, 446, 452, 451), (446, 447, 453, 452), (447, 448, 454, 453), (449, 450, 407, 401), (450, 451, 413, 407), (451, 452, 419, 413), (452, 453, 425, 419), (453, 454, 396, 425), (455, 458, 464, 463), (458, 459, 465, 464), (459, 460, 466, 465), (460, 461, 467, 466), (461, 462, 468, 467), (463, 464, 470, 469), (464, 465, 471, 470), (465, 466, 472, 471), (466, 467, 473, 472), (467, 468, 474, 473), (469, 470, 476, 475), (470, 471, 477, 476), (471, 472, 478, 477), (472, 473, 479, 478), (473, 474, 480, 479), (475, 476, 482, 481), (476, 477, 483, 482), (477, 478, 484, 483), (478, 479, 485, 484), (479, 480, 486, 485), (481, 482, 527, 521), (482, 483, 533, 527), (483, 484, 539, 533), (484, 485, 545, 539), (485, 486, 487, 545), (456, 488, 494, 493), (488, 489, 495, 494), (489, 490, 496, 495), (490, 491, 497, 496), (491, 492, 498, 497), (493, 494, 500, 499), (494, 495, 501, 500), (495, 496, 502, 501), (496, 497, 503, 502), (497, 498, 504, 503), (499, 500, 506, 505), (500, 501, 507, 506), (501, 502, 508, 507), (502, 503, 509, 508), (503, 504, 510, 509), (505, 506, 512, 511), (506, 507, 513, 512), (507, 508, 514, 513), (508, 509, 515, 514), (509, 510, 516, 515), (511, 512, 468, 462), (512, 513, 474, 468), (513, 514, 480, 474), (514, 515, 486, 480), (515, 516, 487, 486), (457, 517, 523, 522), (517, 518, 524, 523), (518, 519, 525, 524), (519, 520, 526, 525), (520, 521, 527, 526), (522, 523, 529, 528), (523, 524, 530, 529), (524, 525, 531, 530), (525, 526, 532, 531), (526, 527, 533, 532), (528, 529, 535, 534), (529, 530, 536, 535), (530, 531, 537, 536), (531, 532, 538, 537), (532, 533, 539, 538), (534, 535, 541, 540), (535, 536, 542, 541), (536, 537, 543, 542), (537, 538, 544, 543), (538, 539, 545, 544), (540, 541, 498, 492), (541, 542, 504, 498), (542, 543, 510, 504), (543, 544, 516, 510), (544, 545, 487, 516), (546, 549, 555, 554), (549, 550, 556, 555), (550, 551, 557, 556), (551, 552, 558, 557), (552, 553, 559, 558), (554, 555, 561, 560), (555, 556, 562, 561), (556, 557, 563, 562), (557, 558, 564, 563), (558, 559, 565, 564), (560, 561, 567, 566), (561, 562, 568, 567), (562, 563, 569, 568), (563, 564, 570, 569), (564, 565, 571, 570), (566, 567, 573, 572), (567, 568, 574, 573), (568, 569, 575, 574), (569, 570, 576, 575), (570, 571, 577, 576), (572, 573, 618, 612), (573, 574, 624, 618), (574, 575, 630, 624), (575, 576, 636, 630), (576, 577, 578, 636), (547, 579, 585, 584), (579, 580, 586, 585), (580, 581, 587, 586), (581, 582, 588, 587), (582, 583, 589, 588), (584, 585, 591, 590), (585, 586, 592, 591), (586, 587, 593, 592), (587, 588, 594, 593), (588, 589, 595, 594), (590, 591, 597, 596), (591, 592, 598, 597), (592, 593, 599, 598), (593, 594, 600, 599), (594, 595, 601, 600), (596, 597, 603, 602), (597, 598, 604, 603), (598, 599, 605, 604), (599, 600, 606, 605), (600, 601, 607, 606), (602, 603, 559, 553), (603, 604, 565, 559), (604, 605, 571, 565), (605, 606, 577, 571), (606, 607, 578, 577), (548, 608, 614, 613), (608, 609, 615, 614), (609, 610, 616, 615), (610, 611, 617, 616), (611, 612, 618, 617), (613, 614, 620, 619), (614, 615, 621, 620), (615, 616, 622, 621), (616, 617, 623, 622), (617, 618, 624, 623), (619, 620, 626, 625), (620, 621, 627, 626), (621, 622, 628, 627), (622, 623, 629, 628), (623, 624, 630, 629), (625, 626, 632, 631), (626, 627, 633, 632), (627, 628, 634, 633), (628, 629, 635, 634), (629, 630, 636, 635), (631, 632, 589, 583), (632, 633, 595, 589), (633, 634, 601, 595), (634, 635, 607, 601), (635, 636, 578, 607), (637, 640, 646, 645), (640, 641, 647, 646), (641, 642, 648, 647), (642, 643, 649, 648), (643, 644, 650, 649), (645, 646, 652, 651), (646, 647, 653, 652), (647, 648, 654, 653), (648, 649, 655, 654), (649, 650, 656, 655), (651, 652, 658, 657), (652, 653, 659, 658), (653, 654, 660, 659), (654, 655, 661, 660), (655, 656, 662, 661), (657, 658, 664, 663), (658, 659, 665, 664), (659, 660, 666, 665), (660, 661, 667, 666), (661, 662, 668, 667), (663, 664, 709, 703), (664, 665, 715, 709), (665, 666, 721, 715), (666, 667, 727, 721), (667, 668, 669, 727), (638, 670, 676, 675), (670, 671, 677, 676), (671, 672, 678, 677), (672, 673, 679, 678), (673, 674, 680, 679), (675, 676, 682, 681), (676, 677, 683, 682), (677, 678, 684, 683), (678, 679, 685, 684), (679, 680, 686, 685), (681, 682, 688, 687), (682, 683, 689, 688), (683, 684, 690, 689), (684, 685, 691, 690), (685, 686, 692, 691), (687, 688, 694, 693), (688, 689, 695, 694), (689, 690, 696, 695), (690, 691, 697, 696), (691, 692, 698, 697), (693, 694, 650, 644), (694, 695, 656, 650), (695, 696, 662, 656), (696, 697, 668, 662), (697, 698, 669, 668), (639, 699, 705, 704), (699, 700, 706, 705), (700, 701, 707, 706), (701, 702, 708, 707), (702, 703, 709, 708), (704, 705, 711, 710), (705, 706, 712, 711), (706, 707, 713, 712), (707, 708, 714, 713), (708, 709, 715, 714), (710, 711, 717, 716), (711, 712, 718, 717), (712, 713, 719, 718), (713, 714, 720, 719), (714, 715, 721, 720), (716, 717, 723, 722), (717, 718, 724, 723), (718, 719, 725, 724), (719, 720, 726, 725), (720, 721, 727, 726), (722, 723, 680, 674), (723, 724, 686, 680), (724, 725, 692, 686), (725, 726, 698, 692), (726, 727, 669, 698), (457, 637, 645, 517), (517, 645, 651, 518), (518, 651, 657, 519), (519, 657, 663, 520), (520, 663, 703, 521), (521, 703, 702, 481), (481, 702, 701, 475), (475, 701, 700, 469), (469, 700, 699, 463), (463, 699, 639, 455), (91, 457, 522, 94), (94, 522, 528, 95), (95, 528, 534, 96), (96, 534, 540, 97), (97, 540, 492, 98), (98, 492, 491, 147), (147, 491, 490, 141), (141, 490, 489, 135), (135, 489, 488, 129), (129, 488, 456, 92), (2, 93, 158, 62), (62, 158, 164, 63), (63, 164, 170, 64), (64, 170, 176, 65), (65, 176, 128, 66), (66, 128, 127, 26), (26, 127, 126, 20), (20, 126, 125, 14), (14, 125, 124, 8), (8, 124, 92, 0), (638, 547, 584, 670), (670, 584, 590, 671), (671, 590, 596, 672), (672, 596, 602, 673), (673, 602, 553, 674), (674, 553, 552, 722), (722, 552, 551, 716), (716, 551, 550, 710), (710, 550, 549, 704), (704, 549, 546, 639), (184, 274, 311, 244), (244, 311, 317, 245), (245, 317, 323, 246), (246, 323, 329, 247), (247, 329, 280, 248), (248, 280, 279, 208), (208, 279, 278, 202), (202, 278, 277, 196), (196, 277, 276, 190), (190, 276, 273, 182), (364, 456, 493, 367), (367, 493, 499, 368), (368, 499, 505, 369), (369, 505, 511, 370), (370, 511, 462, 371), (371, 462, 461, 420), (420, 461, 460, 414), (414, 460, 459, 408), (408, 459, 458, 402), (402, 458, 455, 365), (183, 548, 613, 215), (215, 613, 619, 216), (216, 619, 625, 217), (217, 625, 631, 218), (218, 631, 583, 219), (219, 583, 582, 267), (267, 582, 581, 261), (261, 581, 580, 255), (255, 580, 579, 249), (249, 579, 547, 184), (1, 183, 220, 33), (33, 220, 226, 34), (34, 226, 232, 35), (35, 232, 238, 36), (36, 238, 189, 37), (37, 189, 188, 85), (85, 188, 187, 79), (79, 187, 186, 73), (73, 186, 185, 67), (67, 185, 182, 2), (637, 275, 340, 640), (640, 340, 346, 641), (641, 346, 352, 642), (642, 352, 358, 643), (643, 358, 310, 644), (644, 310, 309, 693), (693, 309, 308, 687), (687, 308, 307, 681), (681, 307, 306, 675), (675, 306, 274, 638), (548, 366, 431, 608), (608, 431, 437, 609), (609, 437, 443, 610), (610, 443, 449, 611), (611, 449, 401, 612), (612, 401, 400, 572), (572, 400, 399, 566), (566, 399, 398, 560), (560, 398, 397, 554), (554, 397, 365, 546), (366, 1, 38, 426), (426, 38, 44, 427), (427, 44, 50, 428), (428, 50, 56, 429), (429, 56, 7, 430), (430, 7, 6, 390), (390, 6, 5, 384), (384, 5, 4, 378), (378, 4, 3, 372), (372, 3, 0, 364), (275, 91, 99, 335), (335, 99, 105, 336), (336, 105, 111, 337), (337, 111, 117, 338), (338, 117, 157, 339), (339, 157, 156, 299), (299, 156, 155, 293), (293, 155, 154, 287), (287, 154, 153, 281), (281, 153, 93, 273), (456, 364, 0, 92), (93, 2, 182, 273), (1, 366, 548, 183), (457, 91, 275, 637), (274, 184, 547, 638), (639, 546, 365, 455)])
_uv = me_cube.uv_layers.new(name='UVMap')
_uv.uv.foreach_set('vector', [0.5877, 0.4627, 0.5936, 0.4627, 0.5938, 0.4687, 0.5877, 0.4686, 0.5936, 0.4627, 0.5993, 0.4627, 0.5996, 0.4687, 0.5938, 0.4687, 0.5993, 0.4627, 0.6047, 0.4627, 0.6049, 0.4687, 0.5996, 0.4687, 0.6047, 0.4627, 0.6096, 0.4627, 0.6096, 0.4687, 0.6049, 0.4687, 0.6096, 0.4627, 0.6436, 0.4814, 0.6407, 0.4843, 0.6096, 0.4687, 0.5877, 0.4686, 0.5938, 0.4687, 0.5938, 0.4745, 0.5877, 0.4743, 0.5938, 0.4687, 0.5996, 0.4687, 0.5996, 0.4746, 0.5938, 0.4745, 0.5996, 0.4687, 0.6049, 0.4687, 0.6048, 0.4744, 0.5996, 0.4746, 0.6049, 0.4687, 0.6096, 0.4687, 0.6091, 0.4742, 0.6048, 0.4744, 0.6096, 0.4687, 0.6407, 0.4843, 0.638, 0.487, 0.6091, 0.4742, 0.5877, 0.4743, 0.5938, 0.4745, 0.5938, 0.4799, 0.5877, 0.4797, 0.5938, 0.4745, 0.5996, 0.4746, 0.5994, 0.4797, 0.5938, 0.4799, 0.5996, 0.4746, 0.6048, 0.4744, 0.6043, 0.4793, 0.5994, 0.4797, 0.6048, 0.4744, 0.6091, 0.4742, 0.6083, 0.4788, 0.6043, 0.4793, 0.6091, 0.4742, 0.638, 0.487, 0.6357, 0.4893, 0.6083, 0.4788, 0.5877, 0.4797, 0.5938, 0.4799, 0.5937, 0.4847, 0.5877, 0.4846, 0.5938, 0.4799, 0.5994, 0.4797, 0.5992, 0.4841, 0.5937, 0.4847, 0.5994, 0.4797, 0.6043, 0.4793, 0.6038, 0.4833, 0.5992, 0.4841, 0.6043, 0.4793, 0.6083, 0.4788, 0.6075, 0.4825, 0.6038, 0.4833, 0.6083, 0.4788, 0.6357, 0.4893, 0.634, 0.491, 0.6075, 0.4825, 0.5877, 0.4846, 0.5937, 0.4847, 0.5937, 0.5, 0.5877, 0.5, 0.5937, 0.4847, 0.5992, 0.4841, 0.5991, 0.5, 0.5937, 0.5, 0.5992, 0.4841, 0.6038, 0.4833, 0.6036, 0.5, 0.5991, 0.5, 0.6038, 0.4833, 0.6075, 0.4825, 0.607, 0.5, 0.6036, 0.5, 0.6075, 0.4825, 0.634, 0.491, 0.6198, 0.5, 0.607, 0.5, 0.6623, 0.5373, 0.6564, 0.5373, 0.6562, 0.5313, 0.6623, 0.5314, 0.6564, 0.5373, 0.6507, 0.5373, 0.6504, 0.5313, 0.6562, 0.5313, 0.6507, 0.5373, 0.6453, 0.5373, 0.6451, 0.5313, 0.6504, 0.5313, 0.6453, 0.5373, 0.6404, 0.5373, 0.6404, 0.5313, 0.6451, 0.5313, 0.6404, 0.5373, 0.625, 0.5373, 0.625, 0.5313, 0.6404, 0.5313, 0.6623, 0.5314, 0.6562, 0.5313, 0.6562, 0.5255, 0.6623, 0.5257, 0.6562, 0.5313, 0.6504, 0.5313, 0.6504, 0.5254, 0.6562, 0.5255, 0.6504, 0.5313, 0.6451, 0.5313, 0.6452, 0.5256, 0.6504, 0.5254, 0.6451, 0.5313, 0.6404, 0.5313, 0.6409, 0.5258, 0.6452, 0.5256, 0.6404, 0.5313, 0.625, 0.5313, 0.625, 0.5259, 0.6409, 0.5258, 0.6623, 0.5257, 0.6562, 0.5255, 0.6562, 0.5201, 0.6623, 0.5203, 0.6562, 0.5255, 0.6504, 0.5254, 0.6506, 0.5203, 0.6562, 0.5201, 0.6504, 0.5254, 0.6452, 0.5256, 0.6457, 0.5207, 0.6506, 0.5203, 0.6452, 0.5256, 0.6409, 0.5258, 0.6417, 0.5212, 0.6457, 0.5207, 0.6409, 0.5258, 0.625, 0.5259, 0.625, 0.5214, 0.6417, 0.5212, 0.6623, 0.5203, 0.6562, 0.5201, 0.6563, 0.5153, 0.6623, 0.5154, 0.6562, 0.5201, 0.6506, 0.5203, 0.6508, 0.5159, 0.6563, 0.5153, 0.6506, 0.5203, 0.6457, 0.5207, 0.6462, 0.5167, 0.6508, 0.5159, 0.6457, 0.5207, 0.6417, 0.5212, 0.6425, 0.5175, 0.6462, 0.5167, 0.6417, 0.5212, 0.625, 0.5214, 0.625, 0.518, 0.6425, 0.5175, 0.6623, 0.5154, 0.6563, 0.5153, 0.6407, 0.4843, 0.6436, 0.4814, 0.6563, 0.5153, 0.6508, 0.5159, 0.638, 0.487, 0.6407, 0.4843, 0.6508, 0.5159, 0.6462, 0.5167, 0.6357, 0.4893, 0.638, 0.487, 0.6462, 0.5167, 0.6425, 0.5175, 0.634, 0.491, 0.6357, 0.4893, 0.6425, 0.5175, 0.625, 0.518, 0.6198, 0.5, 0.634, 0.491, 0.5877, 0.5373, 0.5877, 0.5314, 0.5937, 0.5312, 0.5936, 0.5373, 0.5877, 0.5314, 0.5877, 0.5257, 0.5937, 0.5254, 0.5937, 0.5312, 0.5877, 0.5257, 0.5877, 0.5203, 0.5937, 0.5201, 0.5937, 0.5254, 0.5877, 0.5203, 0.5877, 0.5154, 0.5937, 0.5154, 0.5937, 0.5201, 0.5877, 0.5154, 0.5877, 0.5, 0.5937, 0.5, 0.5937, 0.5154, 0.5936, 0.5373, 0.5937, 0.5312, 0.5995, 0.5312, 0.5993, 0.5373, 0.5937, 0.5312, 0.5937, 0.5254, 0.5996, 0.5254, 0.5995, 0.5312, 0.5937, 0.5254, 0.5937, 0.5201, 0.5994, 0.5202, 0.5996, 0.5254, 0.5937, 0.5201, 0.5937, 0.5154, 0.5992, 0.5159, 0.5994, 0.5202, 0.5937, 0.5154, 0.5937, 0.5, 0.5991, 0.5, 0.5992, 0.5159, 0.5993, 0.5373, 0.5995, 0.5312, 0.6049, 0.5312, 0.6047, 0.5373, 0.5995, 0.5312, 0.5996, 0.5254, 0.6047, 0.5256, 0.6049, 0.5312, 0.5996, 0.5254, 0.5994, 0.5202, 0.6043, 0.5207, 0.6047, 0.5256, 0.5994, 0.5202, 0.5992, 0.5159, 0.6038, 0.5167, 0.6043, 0.5207, 0.5992, 0.5159, 0.5991, 0.5, 0.6036, 0.5, 0.6038, 0.5167, 0.6047, 0.5373, 0.6049, 0.5312, 0.6097, 0.5313, 0.6096, 0.5373, 0.6049, 0.5312, 0.6047, 0.5256, 0.6091, 0.5258, 0.6097, 0.5313, 0.6047, 0.5256, 0.6043, 0.5207, 0.6083, 0.5212, 0.6091, 0.5258, 0.6043, 0.5207, 0.6038, 0.5167, 0.6075, 0.5175, 0.6083, 0.5212, 0.6038, 0.5167, 0.6036, 0.5, 0.607, 0.5, 0.6075, 0.5175, 0.6096, 0.5373, 0.6097, 0.5313, 0.625, 0.5313, 0.625, 0.5373, 0.6097, 0.5313, 0.6091, 0.5258, 0.625, 0.5259, 0.625, 0.5313, 0.6091, 0.5258, 0.6083, 0.5212, 0.625, 0.5214, 0.625, 0.5259, 0.6083, 0.5212, 0.6075, 0.5175, 0.625, 0.518, 0.625, 0.5214, 0.6075, 0.5175, 0.607, 0.5, 0.6198, 0.5, 0.625, 0.518, 0.3377, 0.5373, 0.3377, 0.5314, 0.3437, 0.5312, 0.3436, 0.5373, 0.3377, 0.5314, 0.3377, 0.5257, 0.3437, 0.5254, 0.3437, 0.5312, 0.3377, 0.5257, 0.3377, 0.5203, 0.3437, 0.5201, 0.3437, 0.5254, 0.3377, 0.5203, 0.3377, 0.5154, 0.3437, 0.5154, 0.3437, 0.5201, 0.3377, 0.5154, 0.3564, 0.4814, 0.3593, 0.4843, 0.3437, 0.5154, 0.3436, 0.5373, 0.3437, 0.5312, 0.3495, 0.5312, 0.3493, 0.5373, 0.3437, 0.5312, 0.3437, 0.5254, 0.3496, 0.5254, 0.3495, 0.5312, 0.3437, 0.5254, 0.3437, 0.5201, 0.3494, 0.5202, 0.3496, 0.5254, 0.3437, 0.5201, 0.3437, 0.5154, 0.3492, 0.5159, 0.3494, 0.5202, 0.3437, 0.5154, 0.3593, 0.4843, 0.362, 0.487, 0.3492, 0.5159, 0.3493, 0.5373, 0.3495, 0.5312, 0.3549, 0.5312, 0.3547, 0.5373, 0.3495, 0.5312, 0.3496, 0.5254, 0.3547, 0.5256, 0.3549, 0.5312, 0.3496, 0.5254, 0.3494, 0.5202, 0.3543, 0.5207, 0.3547, 0.5256, 0.3494, 0.5202, 0.3492, 0.5159, 0.3538, 0.5167, 0.3543, 0.5207, 0.3492, 0.5159, 0.362, 0.487, 0.3643, 0.4893, 0.3538, 0.5167, 0.3547, 0.5373, 0.3549, 0.5312, 0.3597, 0.5313, 0.3596, 0.5373, 0.3549, 0.5312, 0.3547, 0.5256, 0.3591, 0.5258, 0.3597, 0.5313, 0.3547, 0.5256, 0.3543, 0.5207, 0.3583, 0.5212, 0.3591, 0.5258, 0.3543, 0.5207, 0.3538, 0.5167, 0.3575, 0.5175, 0.3583, 0.5212, 0.3538, 0.5167, 0.3643, 0.4893, 0.366, 0.491, 0.3575, 0.5175, 0.3596, 0.5373, 0.3597, 0.5313, 0.375, 0.5313, 0.375, 0.5373, 0.3597, 0.5313, 0.3591, 0.5258, 0.375, 0.5259, 0.375, 0.5313, 0.3591, 0.5258, 0.3583, 0.5212, 0.375, 0.5214, 0.375, 0.5259, 0.3583, 0.5212, 0.3575, 0.5175, 0.375, 0.518, 0.375, 0.5214, 0.3575, 0.5175, 0.366, 0.491, 0.375, 0.5052, 0.375, 0.518, 0.4123, 0.4627, 0.4123, 0.4686, 0.4063, 0.4688, 0.4064, 0.4627, 0.4123, 0.4686, 0.4123, 0.4743, 0.4063, 0.4746, 0.4063, 0.4688, 0.4123, 0.4743, 0.4123, 0.4797, 0.4063, 0.4799, 0.4063, 0.4746, 0.4123, 0.4797, 0.4123, 0.4846, 0.4063, 0.4846, 0.4063, 0.4799, 0.4123, 0.4846, 0.4123, 0.5, 0.4063, 0.5, 0.4063, 0.4846, 0.4064, 0.4627, 0.4063, 0.4688, 0.4005, 0.4688, 0.4007, 0.4627, 0.4063, 0.4688, 0.4063, 0.4746, 0.4004, 0.4746, 0.4005, 0.4688, 0.4063, 0.4746, 0.4063, 0.4799, 0.4006, 0.4798, 0.4004, 0.4746, 0.4063, 0.4799, 0.4063, 0.4846, 0.4008, 0.4841, 0.4006, 0.4798, 0.4063, 0.4846, 0.4063, 0.5, 0.4009, 0.5, 0.4008, 0.4841, 0.4007, 0.4627, 0.4005, 0.4688, 0.3951, 0.4688, 0.3953, 0.4627, 0.4005, 0.4688, 0.4004, 0.4746, 0.3953, 0.4744, 0.3951, 0.4688, 0.4004, 0.4746, 0.4006, 0.4798, 0.3957, 0.4793, 0.3953, 0.4744, 0.4006, 0.4798, 0.4008, 0.4841, 0.3962, 0.4833, 0.3957, 0.4793, 0.4008, 0.4841, 0.4009, 0.5, 0.3964, 0.5, 0.3962, 0.4833, 0.3953, 0.4627, 0.3951, 0.4688, 0.3903, 0.4687, 0.3904, 0.4627, 0.3951, 0.4688, 0.3953, 0.4744, 0.3909, 0.4742, 0.3903, 0.4687, 0.3953, 0.4744, 0.3957, 0.4793, 0.3917, 0.4788, 0.3909, 0.4742, 0.3957, 0.4793, 0.3962, 0.4833, 0.3925, 0.4825, 0.3917, 0.4788, 0.3962, 0.4833, 0.3964, 0.5, 0.393, 0.5, 0.3925, 0.4825, 0.3904, 0.4627, 0.3903, 0.4687, 0.3593, 0.4843, 0.3564, 0.4814, 0.3903, 0.4687, 0.3909, 0.4742, 0.362, 0.487, 0.3593, 0.4843, 0.3909, 0.4742, 0.3917, 0.4788, 0.3643, 0.4893, 0.362, 0.487, 0.3917, 0.4788, 0.3925, 0.4825, 0.366, 0.491, 0.3643, 0.4893, 0.3925, 0.4825, 0.393, 0.5, 0.375, 0.5052, 0.366, 0.491, 0.4123, 0.5373, 0.4064, 0.5373, 0.4062, 0.5313, 0.4123, 0.5314, 0.4064, 0.5373, 0.4007, 0.5373, 0.4004, 0.5313, 0.4062, 0.5313, 0.4007, 0.5373, 0.3953, 0.5373, 0.3951, 0.5313, 0.4004, 0.5313, 0.3953, 0.5373, 0.3904, 0.5373, 0.3904, 0.5313, 0.3951, 0.5313, 0.3904, 0.5373, 0.375, 0.5373, 0.375, 0.5313, 0.3904, 0.5313, 0.4123, 0.5314, 0.4062, 0.5313, 0.4062, 0.5255, 0.4123, 0.5257, 0.4062, 0.5313, 0.4004, 0.5313, 0.4004, 0.5254, 0.4062, 0.5255, 0.4004, 0.5313, 0.3951, 0.5313, 0.3952, 0.5256, 0.4004, 0.5254, 0.3951, 0.5313, 0.3904, 0.5313, 0.3909, 0.5258, 0.3952, 0.5256, 0.3904, 0.5313, 0.375, 0.5313, 0.375, 0.5259, 0.3909, 0.5258, 0.4123, 0.5257, 0.4062, 0.5255, 0.4062, 0.5201, 0.4123, 0.5203, 0.4062, 0.5255, 0.4004, 0.5254, 0.4006, 0.5203, 0.4062, 0.5201, 0.4004, 0.5254, 0.3952, 0.5256, 0.3957, 0.5207, 0.4006, 0.5203, 0.3952, 0.5256, 0.3909, 0.5258, 0.3917, 0.5212, 0.3957, 0.5207, 0.3909, 0.5258, 0.375, 0.5259, 0.375, 0.5214, 0.3917, 0.5212, 0.4123, 0.5203, 0.4062, 0.5201, 0.4063, 0.5153, 0.4123, 0.5154, 0.4062, 0.5201, 0.4006, 0.5203, 0.4008, 0.5159, 0.4063, 0.5153, 0.4006, 0.5203, 0.3957, 0.5207, 0.3962, 0.5167, 0.4008, 0.5159, 0.3957, 0.5207, 0.3917, 0.5212, 0.3925, 0.5175, 0.3962, 0.5167, 0.3917, 0.5212, 0.375, 0.5214, 0.375, 0.518, 0.3925, 0.5175, 0.4123, 0.5154, 0.4063, 0.5153, 0.4063, 0.5, 0.4123, 0.5, 0.4063, 0.5153, 0.4008, 0.5159, 0.4009, 0.5, 0.4063, 0.5, 0.4008, 0.5159, 0.3962, 0.5167, 0.3964, 0.5, 0.4009, 0.5, 0.3962, 0.5167, 0.3925, 0.5175, 0.393, 0.5, 0.3964, 0.5, 0.3925, 0.5175, 0.375, 0.518, 0.375, 0.5052, 0.393, 0.5, 0.5877, 0.7127, 0.5936, 0.7127, 0.5938, 0.7187, 0.5877, 0.7186, 0.5936, 0.7127, 0.5993, 0.7127, 0.5996, 0.7187, 0.5938, 0.7187, 0.5993, 0.7127, 0.6047, 0.7127, 0.6049, 0.7187, 0.5996, 0.7187, 0.6047, 0.7127, 0.6096, 0.7127, 0.6096, 0.7187, 0.6049, 0.7187, 0.6096, 0.7127, 0.625, 0.7127, 0.625, 0.7187, 0.6096, 0.7187, 0.5877, 0.7186, 0.5938, 0.7187, 0.5938, 0.7245, 0.5877, 0.7243, 0.5938, 0.7187, 0.5996, 0.7187, 0.5996, 0.7246, 0.5938, 0.7245, 0.5996, 0.7187, 0.6049, 0.7187, 0.6048, 0.7244, 0.5996, 0.7246, 0.6049, 0.7187, 0.6096, 0.7187, 0.6091, 0.7242, 0.6048, 0.7244, 0.6096, 0.7187, 0.625, 0.7187, 0.625, 0.7241, 0.6091, 0.7242, 0.5877, 0.7243, 0.5938, 0.7245, 0.5938, 0.7299, 0.5877, 0.7297, 0.5938, 0.7245, 0.5996, 0.7246, 0.5994, 0.7297, 0.5938, 0.7299, 0.5996, 0.7246, 0.6048, 0.7244, 0.6043, 0.7293, 0.5994, 0.7297, 0.6048, 0.7244, 0.6091, 0.7242, 0.6083, 0.7288, 0.6043, 0.7293, 0.6091, 0.7242, 0.625, 0.7241, 0.625, 0.7286, 0.6083, 0.7288, 0.5877, 0.7297, 0.5938, 0.7299, 0.5937, 0.7347, 0.5877, 0.7346, 0.5938, 0.7299, 0.5994, 0.7297, 0.5992, 0.7341, 0.5937, 0.7347, 0.5994, 0.7297, 0.6043, 0.7293, 0.6038, 0.7333, 0.5992, 0.7341, 0.6043, 0.7293, 0.6083, 0.7288, 0.6075, 0.7325, 0.6038, 0.7333, 0.6083, 0.7288, 0.625, 0.7286, 0.625, 0.732, 0.6075, 0.7325, 0.5877, 0.7346, 0.5937, 0.7347, 0.5937, 0.75, 0.5877, 0.75, 0.5937, 0.7347, 0.5992, 0.7341, 0.5991, 0.75, 0.5937, 0.75, 0.5992, 0.7341, 0.6038, 0.7333, 0.6036, 0.75, 0.5991, 0.75, 0.6038, 0.7333, 0.6075, 0.7325, 0.607, 0.75, 0.6036, 0.75, 0.6075, 0.7325, 0.625, 0.732, 0.625, 0.7448, 0.607, 0.75, 0.6623, 0.7127, 0.6623, 0.7186, 0.6563, 0.7188, 0.6564, 0.7127, 0.6623, 0.7186, 0.6623, 0.7243, 0.6563, 0.7246, 0.6563, 0.7188, 0.6623, 0.7243, 0.6623, 0.7297, 0.6563, 0.7299, 0.6563, 0.7246, 0.6623, 0.7297, 0.6623, 0.7346, 0.6563, 0.7346, 0.6563, 0.7299, 0.6623, 0.7346, 0.6436, 0.7686, 0.6407, 0.7657, 0.6563, 0.7346, 0.6564, 0.7127, 0.6563, 0.7188, 0.6505, 0.7188, 0.6507, 0.7127, 0.6563, 0.7188, 0.6563, 0.7246, 0.6504, 0.7246, 0.6505, 0.7188, 0.6563, 0.7246, 0.6563, 0.7299, 0.6506, 0.7298, 0.6504, 0.7246, 0.6563, 0.7299, 0.6563, 0.7346, 0.6508, 0.7341, 0.6506, 0.7298, 0.6563, 0.7346, 0.6407, 0.7657, 0.638, 0.763, 0.6508, 0.7341, 0.6507, 0.7127, 0.6505, 0.7188, 0.6451, 0.7188, 0.6453, 0.7127, 0.6505, 0.7188, 0.6504, 0.7246, 0.6453, 0.7244, 0.6451, 0.7188, 0.6504, 0.7246, 0.6506, 0.7298, 0.6457, 0.7293, 0.6453, 0.7244, 0.6506, 0.7298, 0.6508, 0.7341, 0.6462, 0.7333, 0.6457, 0.7293, 0.6508, 0.7341, 0.638, 0.763, 0.6357, 0.7607, 0.6462, 0.7333, 0.6453, 0.7127, 0.6451, 0.7188, 0.6403, 0.7187, 0.6404, 0.7127, 0.6451, 0.7188, 0.6453, 0.7244, 0.6409, 0.7242, 0.6403, 0.7187, 0.6453, 0.7244, 0.6457, 0.7293, 0.6417, 0.7288, 0.6409, 0.7242, 0.6457, 0.7293, 0.6462, 0.7333, 0.6425, 0.7325, 0.6417, 0.7288, 0.6462, 0.7333, 0.6357, 0.7607, 0.634, 0.759, 0.6425, 0.7325, 0.6404, 0.7127, 0.6403, 0.7187, 0.625, 0.7187, 0.625, 0.7127, 0.6403, 0.7187, 0.6409, 0.7242, 0.625, 0.7241, 0.625, 0.7187, 0.6409, 0.7242, 0.6417, 0.7288, 0.625, 0.7286, 0.625, 0.7241, 0.6417, 0.7288, 0.6425, 0.7325, 0.625, 0.732, 0.625, 0.7286, 0.6425, 0.7325, 0.634, 0.759, 0.625, 0.7448, 0.625, 0.732, 0.5877, 0.7873, 0.5877, 0.7814, 0.5937, 0.7812, 0.5936, 0.7873, 0.5877, 0.7814, 0.5877, 0.7757, 0.5937, 0.7754, 0.5937, 0.7812, 0.5877, 0.7757, 0.5877, 0.7703, 0.5937, 0.7701, 0.5937, 0.7754, 0.5877, 0.7703, 0.5877, 0.7654, 0.5937, 0.7654, 0.5937, 0.7701, 0.5877, 0.7654, 0.5877, 0.75, 0.5937, 0.75, 0.5937, 0.7654, 0.5936, 0.7873, 0.5937, 0.7812, 0.5995, 0.7812, 0.5993, 0.7873, 0.5937, 0.7812, 0.5937, 0.7754, 0.5996, 0.7754, 0.5995, 0.7812, 0.5937, 0.7754, 0.5937, 0.7701, 0.5994, 0.7702, 0.5996, 0.7754, 0.5937, 0.7701, 0.5937, 0.7654, 0.5992, 0.7659, 0.5994, 0.7702, 0.5937, 0.7654, 0.5937, 0.75, 0.5991, 0.75, 0.5992, 0.7659, 0.5993, 0.7873, 0.5995, 0.7812, 0.6049, 0.7812, 0.6047, 0.7873, 0.5995, 0.7812, 0.5996, 0.7754, 0.6047, 0.7756, 0.6049, 0.7812, 0.5996, 0.7754, 0.5994, 0.7702, 0.6043, 0.7707, 0.6047, 0.7756, 0.5994, 0.7702, 0.5992, 0.7659, 0.6038, 0.7667, 0.6043, 0.7707, 0.5992, 0.7659, 0.5991, 0.75, 0.6036, 0.75, 0.6038, 0.7667, 0.6047, 0.7873, 0.6049, 0.7812, 0.6097, 0.7813, 0.6096, 0.7873, 0.6049, 0.7812, 0.6047, 0.7756, 0.6091, 0.7758, 0.6097, 0.7813, 0.6047, 0.7756, 0.6043, 0.7707, 0.6083, 0.7712, 0.6091, 0.7758, 0.6043, 0.7707, 0.6038, 0.7667, 0.6075, 0.7675, 0.6083, 0.7712, 0.6038, 0.7667, 0.6036, 0.75, 0.607, 0.75, 0.6075, 0.7675, 0.6096, 0.7873, 0.6097, 0.7813, 0.6407, 0.7657, 0.6436, 0.7686, 0.6097, 0.7813, 0.6091, 0.7758, 0.638, 0.763, 0.6407, 0.7657, 0.6091, 0.7758, 0.6083, 0.7712, 0.6357, 0.7607, 0.638, 0.763, 0.6083, 0.7712, 0.6075, 0.7675, 0.634, 0.759, 0.6357, 0.7607, 0.6075, 0.7675, 0.607, 0.75, 0.625, 0.7448, 0.634, 0.759, 0.4123, 0.7127, 0.4123, 0.7186, 0.4063, 0.7188, 0.4064, 0.7127, 0.4123, 0.7186, 0.4123, 0.7243, 0.4063, 0.7246, 0.4063, 0.7188, 0.4123, 0.7243, 0.4123, 0.7297, 0.4063, 0.7299, 0.4063, 0.7246, 0.4123, 0.7297, 0.4123, 0.7346, 0.4063, 0.7346, 0.4063, 0.7299, 0.4123, 0.7346, 0.4123, 0.75, 0.4063, 0.75, 0.4063, 0.7346, 0.4064, 0.7127, 0.4063, 0.7188, 0.4005, 0.7188, 0.4007, 0.7127, 0.4063, 0.7188, 0.4063, 0.7246, 0.4004, 0.7246, 0.4005, 0.7188, 0.4063, 0.7246, 0.4063, 0.7299, 0.4006, 0.7298, 0.4004, 0.7246, 0.4063, 0.7299, 0.4063, 0.7346, 0.4008, 0.7341, 0.4006, 0.7298, 0.4063, 0.7346, 0.4063, 0.75, 0.4009, 0.75, 0.4008, 0.7341, 0.4007, 0.7127, 0.4005, 0.7188, 0.3951, 0.7188, 0.3953, 0.7127, 0.4005, 0.7188, 0.4004, 0.7246, 0.3953, 0.7244, 0.3951, 0.7188, 0.4004, 0.7246, 0.4006, 0.7298, 0.3957, 0.7293, 0.3953, 0.7244, 0.4006, 0.7298, 0.4008, 0.7341, 0.3962, 0.7333, 0.3957, 0.7293, 0.4008, 0.7341, 0.4009, 0.75, 0.3964, 0.75, 0.3962, 0.7333, 0.3953, 0.7127, 0.3951, 0.7188, 0.3903, 0.7187, 0.3904, 0.7127, 0.3951, 0.7188, 0.3953, 0.7244, 0.3909, 0.7242, 0.3903, 0.7187, 0.3953, 0.7244, 0.3957, 0.7293, 0.3917, 0.7288, 0.3909, 0.7242, 0.3957, 0.7293, 0.3962, 0.7333, 0.3925, 0.7325, 0.3917, 0.7288, 0.3962, 0.7333, 0.3964, 0.75, 0.393, 0.75, 0.3925, 0.7325, 0.3904, 0.7127, 0.3903, 0.7187, 0.375, 0.7187, 0.375, 0.7127, 0.3903, 0.7187, 0.3909, 0.7242, 0.375, 0.7241, 0.375, 0.7187, 0.3909, 0.7242, 0.3917, 0.7288, 0.375, 0.7286, 0.375, 0.7241, 0.3917, 0.7288, 0.3925, 0.7325, 0.375, 0.732, 0.375, 0.7286, 0.3925, 0.7325, 0.393, 0.75, 0.3802, 0.75, 0.375, 0.732, 0.4123, 0.7873, 0.4064, 0.7873, 0.4062, 0.7813, 0.4123, 0.7814, 0.4064, 0.7873, 0.4007, 0.7873, 0.4004, 0.7813, 0.4062, 0.7813, 0.4007, 0.7873, 0.3953, 0.7873, 0.3951, 0.7813, 0.4004, 0.7813, 0.3953, 0.7873, 0.3904, 0.7873, 0.3904, 0.7813, 0.3951, 0.7813, 0.3904, 0.7873, 0.3564, 0.7686, 0.3593, 0.7657, 0.3904, 0.7813, 0.4123, 0.7814, 0.4062, 0.7813, 0.4062, 0.7755, 0.4123, 0.7757, 0.4062, 0.7813, 0.4004, 0.7813, 0.4004, 0.7754, 0.4062, 0.7755, 0.4004, 0.7813, 0.3951, 0.7813, 0.3952, 0.7756, 0.4004, 0.7754, 0.3951, 0.7813, 0.3904, 0.7813, 0.3909, 0.7758, 0.3952, 0.7756, 0.3904, 0.7813, 0.3593, 0.7657, 0.362, 0.763, 0.3909, 0.7758, 0.4123, 0.7757, 0.4062, 0.7755, 0.4062, 0.7701, 0.4123, 0.7703, 0.4062, 0.7755, 0.4004, 0.7754, 0.4006, 0.7703, 0.4062, 0.7701, 0.4004, 0.7754, 0.3952, 0.7756, 0.3957, 0.7707, 0.4006, 0.7703, 0.3952, 0.7756, 0.3909, 0.7758, 0.3917, 0.7712, 0.3957, 0.7707, 0.3909, 0.7758, 0.362, 0.763, 0.3643, 0.7607, 0.3917, 0.7712, 0.4123, 0.7703, 0.4062, 0.7701, 0.4063, 0.7653, 0.4123, 0.7654, 0.4062, 0.7701, 0.4006, 0.7703, 0.4008, 0.7659, 0.4063, 0.7653, 0.4006, 0.7703, 0.3957, 0.7707, 0.3962, 0.7667, 0.4008, 0.7659, 0.3957, 0.7707, 0.3917, 0.7712, 0.3925, 0.7675, 0.3962, 0.7667, 0.3917, 0.7712, 0.3643, 0.7607, 0.366, 0.759, 0.3925, 0.7675, 0.4123, 0.7654, 0.4063, 0.7653, 0.4063, 0.75, 0.4123, 0.75, 0.4063, 0.7653, 0.4008, 0.7659, 0.4009, 0.75, 0.4063, 0.75, 0.4008, 0.7659, 0.3962, 0.7667, 0.3964, 0.75, 0.4009, 0.75, 0.3962, 0.7667, 0.3925, 0.7675, 0.393, 0.75, 0.3964, 0.75, 0.3925, 0.7675, 0.366, 0.759, 0.3802, 0.75, 0.393, 0.75, 0.3377, 0.7127, 0.3436, 0.7127, 0.3438, 0.7187, 0.3377, 0.7186, 0.3436, 0.7127, 0.3493, 0.7127, 0.3496, 0.7187, 0.3438, 0.7187, 0.3493, 0.7127, 0.3547, 0.7127, 0.3549, 0.7187, 0.3496, 0.7187, 0.3547, 0.7127, 0.3596, 0.7127, 0.3596, 0.7187, 0.3549, 0.7187, 0.3596, 0.7127, 0.375, 0.7127, 0.375, 0.7187, 0.3596, 0.7187, 0.3377, 0.7186, 0.3438, 0.7187, 0.3438, 0.7245, 0.3377, 0.7243, 0.3438, 0.7187, 0.3496, 0.7187, 0.3496, 0.7246, 0.3438, 0.7245, 0.3496, 0.7187, 0.3549, 0.7187, 0.3548, 0.7244, 0.3496, 0.7246, 0.3549, 0.7187, 0.3596, 0.7187, 0.3591, 0.7242, 0.3548, 0.7244, 0.3596, 0.7187, 0.375, 0.7187, 0.375, 0.7241, 0.3591, 0.7242, 0.3377, 0.7243, 0.3438, 0.7245, 0.3438, 0.7299, 0.3377, 0.7297, 0.3438, 0.7245, 0.3496, 0.7246, 0.3494, 0.7297, 0.3438, 0.7299, 0.3496, 0.7246, 0.3548, 0.7244, 0.3543, 0.7293, 0.3494, 0.7297, 0.3548, 0.7244, 0.3591, 0.7242, 0.3583, 0.7288, 0.3543, 0.7293, 0.3591, 0.7242, 0.375, 0.7241, 0.375, 0.7286, 0.3583, 0.7288, 0.3377, 0.7297, 0.3438, 0.7299, 0.3437, 0.7347, 0.3377, 0.7346, 0.3438, 0.7299, 0.3494, 0.7297, 0.3492, 0.7341, 0.3437, 0.7347, 0.3494, 0.7297, 0.3543, 0.7293, 0.3538, 0.7333, 0.3492, 0.7341, 0.3543, 0.7293, 0.3583, 0.7288, 0.3575, 0.7325, 0.3538, 0.7333, 0.3583, 0.7288, 0.375, 0.7286, 0.375, 0.732, 0.3575, 0.7325, 0.3377, 0.7346, 0.3437, 0.7347, 0.3593, 0.7657, 0.3564, 0.7686, 0.3437, 0.7347, 0.3492, 0.7341, 0.362, 0.763, 0.3593, 0.7657, 0.3492, 0.7341, 0.3538, 0.7333, 0.3643, 0.7607, 0.362, 0.763, 0.3538, 0.7333, 0.3575, 0.7325, 0.366, 0.759, 0.3643, 0.7607, 0.3575, 0.7325, 0.375, 0.732, 0.3802, 0.75, 0.366, 0.759, 0.5877, 0.2873, 0.5877, 0.2814, 0.5937, 0.2812, 0.5936, 0.2873, 0.5877, 0.2814, 0.5877, 0.2757, 0.5937, 0.2754, 0.5937, 0.2812, 0.5877, 0.2757, 0.5877, 0.2703, 0.5937, 0.2701, 0.5937, 0.2754, 0.5877, 0.2703, 0.5877, 0.2654, 0.5937, 0.2654, 0.5937, 0.2701, 0.5877, 0.2654, 0.5877, 0.25, 0.5937, 0.25, 0.5937, 0.2654, 0.5936, 0.2873, 0.5937, 0.2812, 0.5995, 0.2812, 0.5993, 0.2873, 0.5937, 0.2812, 0.5937, 0.2754, 0.5996, 0.2754, 0.5995, 0.2812, 0.5937, 0.2754, 0.5937, 0.2701, 0.5994, 0.2702, 0.5996, 0.2754, 0.5937, 0.2701, 0.5937, 0.2654, 0.5992, 0.2659, 0.5994, 0.2702, 0.5937, 0.2654, 0.5937, 0.25, 0.5991, 0.25, 0.5992, 0.2659, 0.5993, 0.2873, 0.5995, 0.2812, 0.6049, 0.2812, 0.6047, 0.2873, 0.5995, 0.2812, 0.5996, 0.2754, 0.6047, 0.2756, 0.6049, 0.2812, 0.5996, 0.2754, 0.5994, 0.2702, 0.6043, 0.2707, 0.6047, 0.2756, 0.5994, 0.2702, 0.5992, 0.2659, 0.6038, 0.2667, 0.6043, 0.2707, 0.5992, 0.2659, 0.5991, 0.25, 0.6036, 0.25, 0.6038, 0.2667, 0.6047, 0.2873, 0.6049, 0.2812, 0.6097, 0.2813, 0.6096, 0.2873, 0.6049, 0.2812, 0.6047, 0.2756, 0.6091, 0.2758, 0.6097, 0.2813, 0.6047, 0.2756, 0.6043, 0.2707, 0.6083, 0.2712, 0.6091, 0.2758, 0.6043, 0.2707, 0.6038, 0.2667, 0.6075, 0.2675, 0.6083, 0.2712, 0.6038, 0.2667, 0.6036, 0.25, 0.607, 0.25, 0.6075, 0.2675, 0.6096, 0.2873, 0.6097, 0.2813, 0.625, 0.2813, 0.625, 0.2873, 0.6097, 0.2813, 0.6091, 0.2758, 0.625, 0.2759, 0.625, 0.2813, 0.6091, 0.2758, 0.6083, 0.2712, 0.625, 0.2714, 0.625, 0.2759, 0.6083, 0.2712, 0.6075, 0.2675, 0.625, 0.268, 0.625, 0.2714, 0.6075, 0.2675, 0.607, 0.25, 0.6171, 0.2421, 0.625, 0.268, 0.5877, 0.2127, 0.5936, 0.2127, 0.5938, 0.2187, 0.5877, 0.2186, 0.5936, 0.2127, 0.5993, 0.2127, 0.5996, 0.2187, 0.5938, 0.2187, 0.5993, 0.2127, 0.6047, 0.2127, 0.6049, 0.2187, 0.5996, 0.2187, 0.6047, 0.2127, 0.6096, 0.2127, 0.6096, 0.2187, 0.6049, 0.2187, 0.6096, 0.2127, 0.625, 0.2127, 0.625, 0.2187, 0.6096, 0.2187, 0.5877, 0.2186, 0.5938, 0.2187, 0.5938, 0.2245, 0.5877, 0.2243, 0.5938, 0.2187, 0.5996, 0.2187, 0.5996, 0.2246, 0.5938, 0.2245, 0.5996, 0.2187, 0.6049, 0.2187, 0.6048, 0.2244, 0.5996, 0.2246, 0.6049, 0.2187, 0.6096, 0.2187, 0.6091, 0.2242, 0.6048, 0.2244, 0.6096, 0.2187, 0.625, 0.2187, 0.625, 0.2241, 0.6091, 0.2242, 0.5877, 0.2243, 0.5938, 0.2245, 0.5938, 0.2299, 0.5877, 0.2297, 0.5938, 0.2245, 0.5996, 0.2246, 0.5994, 0.2297, 0.5938, 0.2299, 0.5996, 0.2246, 0.6048, 0.2244, 0.6043, 0.2293, 0.5994, 0.2297, 0.6048, 0.2244, 0.6091, 0.2242, 0.6083, 0.2288, 0.6043, 0.2293, 0.6091, 0.2242, 0.625, 0.2241, 0.625, 0.2286, 0.6083, 0.2288, 0.5877, 0.2297, 0.5938, 0.2299, 0.5937, 0.2347, 0.5877, 0.2346, 0.5938, 0.2299, 0.5994, 0.2297, 0.5992, 0.2341, 0.5937, 0.2347, 0.5994, 0.2297, 0.6043, 0.2293, 0.6038, 0.2333, 0.5992, 0.2341, 0.6043, 0.2293, 0.6083, 0.2288, 0.6075, 0.2325, 0.6038, 0.2333, 0.6083, 0.2288, 0.625, 0.2286, 0.625, 0.232, 0.6075, 0.2325, 0.5877, 0.2346, 0.5937, 0.2347, 0.5937, 0.25, 0.5877, 0.25, 0.5937, 0.2347, 0.5992, 0.2341, 0.5991, 0.25, 0.5937, 0.25, 0.5992, 0.2341, 0.6038, 0.2333, 0.6036, 0.25, 0.5991, 0.25, 0.6038, 0.2333, 0.6075, 0.2325, 0.607, 0.25, 0.6036, 0.25, 0.6075, 0.2325, 0.625, 0.232, 0.6171, 0.2421, 0.607, 0.25, 0.8377, 0.5373, 0.8377, 0.5314, 0.8437, 0.5312, 0.8436, 0.5373, 0.8377, 0.5314, 0.8377, 0.5257, 0.8437, 0.5254, 0.8437, 0.5312, 0.8377, 0.5257, 0.8377, 0.5203, 0.8437, 0.5201, 0.8437, 0.5254, 0.8377, 0.5203, 0.8377, 0.5154, 0.8437, 0.5154, 0.8437, 0.5201, 0.8377, 0.5154, 0.8377, 0.5, 0.8437, 0.5, 0.8437, 0.5154, 0.8436, 0.5373, 0.8437, 0.5312, 0.8495, 0.5312, 0.8493, 0.5373, 0.8437, 0.5312, 0.8437, 0.5254, 0.8496, 0.5254, 0.8495, 0.5312, 0.8437, 0.5254, 0.8437, 0.5201, 0.8494, 0.5202, 0.8496, 0.5254, 0.8437, 0.5201, 0.8437, 0.5154, 0.8492, 0.5159, 0.8494, 0.5202, 0.8437, 0.5154, 0.8437, 0.5, 0.8491, 0.5, 0.8492, 0.5159, 0.8493, 0.5373, 0.8495, 0.5312, 0.8549, 0.5312, 0.8547, 0.5373, 0.8495, 0.5312, 0.8496, 0.5254, 0.8547, 0.5256, 0.8549, 0.5312, 0.8496, 0.5254, 0.8494, 0.5202, 0.8543, 0.5207, 0.8547, 0.5256, 0.8494, 0.5202, 0.8492, 0.5159, 0.8538, 0.5167, 0.8543, 0.5207, 0.8492, 0.5159, 0.8491, 0.5, 0.8536, 0.5, 0.8538, 0.5167, 0.8547, 0.5373, 0.8549, 0.5312, 0.8597, 0.5313, 0.8596, 0.5373, 0.8549, 0.5312, 0.8547, 0.5256, 0.8591, 0.5258, 0.8597, 0.5313, 0.8547, 0.5256, 0.8543, 0.5207, 0.8583, 0.5212, 0.8591, 0.5258, 0.8543, 0.5207, 0.8538, 0.5167, 0.8575, 0.5175, 0.8583, 0.5212, 0.8538, 0.5167, 0.8536, 0.5, 0.857, 0.5, 0.8575, 0.5175, 0.8596, 0.5373, 0.8597, 0.5313, 0.875, 0.5313, 0.875, 0.5373, 0.8597, 0.5313, 0.8591, 0.5258, 0.875, 0.5259, 0.875, 0.5313, 0.8591, 0.5258, 0.8583, 0.5212, 0.875, 0.5214, 0.875, 0.5259, 0.8583, 0.5212, 0.8575, 0.5175, 0.875, 0.518, 0.875, 0.5214, 0.8575, 0.5175, 0.857, 0.5, 0.8593, 0.5, 0.875, 0.518, 0.4123, 0.2127, 0.4123, 0.2186, 0.4063, 0.2188, 0.4064, 0.2127, 0.4123, 0.2186, 0.4123, 0.2243, 0.4063, 0.2246, 0.4063, 0.2188, 0.4123, 0.2243, 0.4123, 0.2297, 0.4063, 0.2299, 0.4063, 0.2246, 0.4123, 0.2297, 0.4123, 0.2346, 0.4063, 0.2346, 0.4063, 0.2299, 0.4123, 0.2346, 0.4123, 0.25, 0.4063, 0.25, 0.4063, 0.2346, 0.4064, 0.2127, 0.4063, 0.2188, 0.4005, 0.2188, 0.4007, 0.2127, 0.4063, 0.2188, 0.4063, 0.2246, 0.4004, 0.2246, 0.4005, 0.2188, 0.4063, 0.2246, 0.4063, 0.2299, 0.4006, 0.2298, 0.4004, 0.2246, 0.4063, 0.2299, 0.4063, 0.2346, 0.4008, 0.2341, 0.4006, 0.2298, 0.4063, 0.2346, 0.4063, 0.25, 0.4009, 0.25, 0.4008, 0.2341, 0.4007, 0.2127, 0.4005, 0.2188, 0.3951, 0.2188, 0.3953, 0.2127, 0.4005, 0.2188, 0.4004, 0.2246, 0.3953, 0.2244, 0.3951, 0.2188, 0.4004, 0.2246, 0.4006, 0.2298, 0.3957, 0.2293, 0.3953, 0.2244, 0.4006, 0.2298, 0.4008, 0.2341, 0.3962, 0.2333, 0.3957, 0.2293, 0.4008, 0.2341, 0.4009, 0.25, 0.3964, 0.25, 0.3962, 0.2333, 0.3953, 0.2127, 0.3951, 0.2188, 0.3903, 0.2187, 0.3904, 0.2127, 0.3951, 0.2188, 0.3953, 0.2244, 0.3909, 0.2242, 0.3903, 0.2187, 0.3953, 0.2244, 0.3957, 0.2293, 0.3917, 0.2288, 0.3909, 0.2242, 0.3957, 0.2293, 0.3962, 0.2333, 0.3925, 0.2325, 0.3917, 0.2288, 0.3962, 0.2333, 0.3964, 0.25, 0.393, 0.25, 0.3925, 0.2325, 0.3904, 0.2127, 0.3903, 0.2187, 0.375, 0.2187, 0.375, 0.2127, 0.3903, 0.2187, 0.3909, 0.2242, 0.375, 0.2241, 0.375, 0.2187, 0.3909, 0.2242, 0.3917, 0.2288, 0.375, 0.2286, 0.375, 0.2241, 0.3917, 0.2288, 0.3925, 0.2325, 0.375, 0.232, 0.375, 0.2286, 0.3925, 0.2325, 0.393, 0.25, 0.3829, 0.2579, 0.375, 0.232, 0.4123, 0.2873, 0.4064, 0.2873, 0.4062, 0.2813, 0.4123, 0.2814, 0.4064, 0.2873, 0.4007, 0.2873, 0.4004, 0.2813, 0.4062, 0.2813, 0.4007, 0.2873, 0.3953, 0.2873, 0.3951, 0.2813, 0.4004, 0.2813, 0.3953, 0.2873, 0.3904, 0.2873, 0.3904, 0.2813, 0.3951, 0.2813, 0.3904, 0.2873, 0.375, 0.2873, 0.375, 0.2813, 0.3904, 0.2813, 0.4123, 0.2814, 0.4062, 0.2813, 0.4062, 0.2755, 0.4123, 0.2757, 0.4062, 0.2813, 0.4004, 0.2813, 0.4004, 0.2754, 0.4062, 0.2755, 0.4004, 0.2813, 0.3951, 0.2813, 0.3952, 0.2756, 0.4004, 0.2754, 0.3951, 0.2813, 0.3904, 0.2813, 0.3909, 0.2758, 0.3952, 0.2756, 0.3904, 0.2813, 0.375, 0.2813, 0.375, 0.2759, 0.3909, 0.2758, 0.4123, 0.2757, 0.4062, 0.2755, 0.4062, 0.2701, 0.4123, 0.2703, 0.4062, 0.2755, 0.4004, 0.2754, 0.4006, 0.2703, 0.4062, 0.2701, 0.4004, 0.2754, 0.3952, 0.2756, 0.3957, 0.2707, 0.4006, 0.2703, 0.3952, 0.2756, 0.3909, 0.2758, 0.3917, 0.2712, 0.3957, 0.2707, 0.3909, 0.2758, 0.375, 0.2759, 0.375, 0.2714, 0.3917, 0.2712, 0.4123, 0.2703, 0.4062, 0.2701, 0.4063, 0.2653, 0.4123, 0.2654, 0.4062, 0.2701, 0.4006, 0.2703, 0.4008, 0.2659, 0.4063, 0.2653, 0.4006, 0.2703, 0.3957, 0.2707, 0.3962, 0.2667, 0.4008, 0.2659, 0.3957, 0.2707, 0.3917, 0.2712, 0.3925, 0.2675, 0.3962, 0.2667, 0.3917, 0.2712, 0.375, 0.2714, 0.375, 0.268, 0.3925, 0.2675, 0.4123, 0.2654, 0.4063, 0.2653, 0.4063, 0.25, 0.4123, 0.25, 0.4063, 0.2653, 0.4008, 0.2659, 0.4009, 0.25, 0.4063, 0.25, 0.4008, 0.2659, 0.3962, 0.2667, 0.3964, 0.25, 0.4009, 0.25, 0.3962, 0.2667, 0.3925, 0.2675, 0.393, 0.25, 0.3964, 0.25, 0.3925, 0.2675, 0.375, 0.268, 0.3829, 0.2579, 0.393, 0.25, 0.1623, 0.5373, 0.1564, 0.5373, 0.1562, 0.5313, 0.1623, 0.5314, 0.1564, 0.5373, 0.1507, 0.5373, 0.1504, 0.5313, 0.1562, 0.5313, 0.1507, 0.5373, 0.1453, 0.5373, 0.1451, 0.5313, 0.1504, 0.5313, 0.1453, 0.5373, 0.1404, 0.5373, 0.1404, 0.5313, 0.1451, 0.5313, 0.1404, 0.5373, 0.125, 0.5373, 0.125, 0.5313, 0.1404, 0.5313, 0.1623, 0.5314, 0.1562, 0.5313, 0.1562, 0.5255, 0.1623, 0.5257, 0.1562, 0.5313, 0.1504, 0.5313, 0.1504, 0.5254, 0.1562, 0.5255, 0.1504, 0.5313, 0.1451, 0.5313, 0.1452, 0.5256, 0.1504, 0.5254, 0.1451, 0.5313, 0.1404, 0.5313, 0.1409, 0.5258, 0.1452, 0.5256, 0.1404, 0.5313, 0.125, 0.5313, 0.125, 0.5259, 0.1409, 0.5258, 0.1623, 0.5257, 0.1562, 0.5255, 0.1562, 0.5201, 0.1623, 0.5203, 0.1562, 0.5255, 0.1504, 0.5254, 0.1506, 0.5203, 0.1562, 0.5201, 0.1504, 0.5254, 0.1452, 0.5256, 0.1457, 0.5207, 0.1506, 0.5203, 0.1452, 0.5256, 0.1409, 0.5258, 0.1417, 0.5212, 0.1457, 0.5207, 0.1409, 0.5258, 0.125, 0.5259, 0.125, 0.5214, 0.1417, 0.5212, 0.1623, 0.5203, 0.1562, 0.5201, 0.1563, 0.5153, 0.1623, 0.5154, 0.1562, 0.5201, 0.1506, 0.5203, 0.1508, 0.5159, 0.1563, 0.5153, 0.1506, 0.5203, 0.1457, 0.5207, 0.1462, 0.5167, 0.1508, 0.5159, 0.1457, 0.5207, 0.1417, 0.5212, 0.1425, 0.5175, 0.1462, 0.5167, 0.1417, 0.5212, 0.125, 0.5214, 0.125, 0.518, 0.1425, 0.5175, 0.1623, 0.5154, 0.1563, 0.5153, 0.1563, 0.5, 0.1623, 0.5, 0.1563, 0.5153, 0.1508, 0.5159, 0.1509, 0.5, 0.1563, 0.5, 0.1508, 0.5159, 0.1462, 0.5167, 0.1464, 0.5, 0.1509, 0.5, 0.1462, 0.5167, 0.1425, 0.5175, 0.143, 0.5, 0.1464, 0.5, 0.1425, 0.5175, 0.125, 0.518, 0.125, 0.5157, 0.143, 0.5, 0.5877, 0.03725, 0.5877, 0.03142, 0.5937, 0.03124, 0.5936, 0.03725, 0.5877, 0.03142, 0.5877, 0.02574, 0.5937, 0.02541, 0.5937, 0.03124, 0.5877, 0.02574, 0.5877, 0.02034, 0.5937, 0.02008, 0.5937, 0.02541, 0.5877, 0.02034, 0.5877, 0.01536, 0.5937, 0.01537, 0.5937, 0.02008, 0.5877, 0.01536, 0.5877, 0.0, 0.5937, 0.0, 0.5937, 0.01537, 0.5936, 0.03725, 0.5937, 0.03124, 0.5995, 0.0312, 0.5993, 0.03725, 0.5937, 0.03124, 0.5937, 0.02541, 0.5996, 0.02537, 0.5995, 0.0312, 0.5937, 0.02541, 0.5937, 0.02008, 0.5994, 0.02025, 0.5996, 0.02537, 0.5937, 0.02008, 0.5937, 0.01537, 0.5992, 0.01588, 0.5994, 0.02025, 0.5937, 0.01537, 0.5937, 0.0, 0.5991, 0.0, 0.5992, 0.01588, 0.5993, 0.03725, 0.5995, 0.0312, 0.6049, 0.03123, 0.6047, 0.03725, 0.5995, 0.0312, 0.5996, 0.02537, 0.6047, 0.02555, 0.6049, 0.03123, 0.5996, 0.02537, 0.5994, 0.02025, 0.6043, 0.0207, 0.6047, 0.02555, 0.5994, 0.02025, 0.5992, 0.01588, 0.6038, 0.01671, 0.6043, 0.0207, 0.5992, 0.01588, 0.5991, 0.0, 0.6036, 0.0, 0.6038, 0.01671, 0.6047, 0.03725, 0.6049, 0.03123, 0.6097, 0.03128, 0.6096, 0.03725, 0.6049, 0.03123, 0.6047, 0.02555, 0.6091, 0.02578, 0.6097, 0.03128, 0.6047, 0.02555, 0.6043, 0.0207, 0.6083, 0.02118, 0.6091, 0.02578, 0.6043, 0.0207, 0.6038, 0.01671, 0.6075, 0.01754, 0.6083, 0.02118, 0.6038, 0.01671, 0.6036, 0.0, 0.607, 0.0, 0.6075, 0.01754, 0.6096, 0.03725, 0.6097, 0.03128, 0.625, 0.03133, 0.625, 0.03725, 0.6097, 0.03128, 0.6091, 0.02578, 0.625, 0.02592, 0.625, 0.03133, 0.6091, 0.02578, 0.6083, 0.02118, 0.625, 0.02144, 0.625, 0.02592, 0.6083, 0.02118, 0.6075, 0.01754, 0.625, 0.01802, 0.625, 0.02144, 0.6075, 0.01754, 0.607, 0.0, 0.6093, 0.0, 0.625, 0.01802, 0.5877, 0.9627, 0.5936, 0.9627, 0.5938, 0.9687, 0.5877, 0.9686, 0.5936, 0.9627, 0.5993, 0.9627, 0.5996, 0.9687, 0.5938, 0.9687, 0.5993, 0.9627, 0.6047, 0.9627, 0.6049, 0.9687, 0.5996, 0.9687, 0.6047, 0.9627, 0.6096, 0.9627, 0.6096, 0.9687, 0.6049, 0.9687, 0.6096, 0.9627, 0.625, 0.9627, 0.625, 0.9687, 0.6096, 0.9687, 0.5877, 0.9686, 0.5938, 0.9687, 0.5938, 0.9745, 0.5877, 0.9743, 0.5938, 0.9687, 0.5996, 0.9687, 0.5996, 0.9746, 0.5938, 0.9745, 0.5996, 0.9687, 0.6049, 0.9687, 0.6048, 0.9744, 0.5996, 0.9746, 0.6049, 0.9687, 0.6096, 0.9687, 0.6091, 0.9742, 0.6048, 0.9744, 0.6096, 0.9687, 0.625, 0.9687, 0.625, 0.9741, 0.6091, 0.9742, 0.5877, 0.9743, 0.5938, 0.9745, 0.5938, 0.9799, 0.5877, 0.9797, 0.5938, 0.9745, 0.5996, 0.9746, 0.5994, 0.9797, 0.5938, 0.9799, 0.5996, 0.9746, 0.6048, 0.9744, 0.6043, 0.9793, 0.5994, 0.9797, 0.6048, 0.9744, 0.6091, 0.9742, 0.6083, 0.9788, 0.6043, 0.9793, 0.6091, 0.9742, 0.625, 0.9741, 0.625, 0.9786, 0.6083, 0.9788, 0.5877, 0.9797, 0.5938, 0.9799, 0.5937, 0.9847, 0.5877, 0.9846, 0.5938, 0.9799, 0.5994, 0.9797, 0.5992, 0.9841, 0.5937, 0.9847, 0.5994, 0.9797, 0.6043, 0.9793, 0.6038, 0.9833, 0.5992, 0.9841, 0.6043, 0.9793, 0.6083, 0.9788, 0.6075, 0.9825, 0.6038, 0.9833, 0.6083, 0.9788, 0.625, 0.9786, 0.625, 0.982, 0.6075, 0.9825, 0.5877, 0.9846, 0.5937, 0.9847, 0.5937, 1.0, 0.5877, 1.0, 0.5937, 0.9847, 0.5992, 0.9841, 0.5991, 1.0, 0.5937, 1.0, 0.5992, 0.9841, 0.6038, 0.9833, 0.6036, 1.0, 0.5991, 1.0, 0.6038, 0.9833, 0.6075, 0.9825, 0.607, 1.0, 0.6036, 1.0, 0.6075, 0.9825, 0.625, 0.982, 0.625, 0.9843, 0.607, 1.0, 0.8377, 0.7127, 0.8436, 0.7127, 0.8438, 0.7187, 0.8377, 0.7186, 0.8436, 0.7127, 0.8493, 0.7127, 0.8496, 0.7187, 0.8438, 0.7187, 0.8493, 0.7127, 0.8547, 0.7127, 0.8549, 0.7187, 0.8496, 0.7187, 0.8547, 0.7127, 0.8596, 0.7127, 0.8596, 0.7187, 0.8549, 0.7187, 0.8596, 0.7127, 0.875, 0.7127, 0.875, 0.7187, 0.8596, 0.7187, 0.8377, 0.7186, 0.8438, 0.7187, 0.8438, 0.7245, 0.8377, 0.7243, 0.8438, 0.7187, 0.8496, 0.7187, 0.8496, 0.7246, 0.8438, 0.7245, 0.8496, 0.7187, 0.8549, 0.7187, 0.8548, 0.7244, 0.8496, 0.7246, 0.8549, 0.7187, 0.8596, 0.7187, 0.8591, 0.7242, 0.8548, 0.7244, 0.8596, 0.7187, 0.875, 0.7187, 0.875, 0.7241, 0.8591, 0.7242, 0.8377, 0.7243, 0.8438, 0.7245, 0.8438, 0.7299, 0.8377, 0.7297, 0.8438, 0.7245, 0.8496, 0.7246, 0.8494, 0.7297, 0.8438, 0.7299, 0.8496, 0.7246, 0.8548, 0.7244, 0.8543, 0.7293, 0.8494, 0.7297, 0.8548, 0.7244, 0.8591, 0.7242, 0.8583, 0.7288, 0.8543, 0.7293, 0.8591, 0.7242, 0.875, 0.7241, 0.875, 0.7286, 0.8583, 0.7288, 0.8377, 0.7297, 0.8438, 0.7299, 0.8437, 0.7347, 0.8377, 0.7346, 0.8438, 0.7299, 0.8494, 0.7297, 0.8492, 0.7341, 0.8437, 0.7347, 0.8494, 0.7297, 0.8543, 0.7293, 0.8538, 0.7333, 0.8492, 0.7341, 0.8543, 0.7293, 0.8583, 0.7288, 0.8575, 0.7325, 0.8538, 0.7333, 0.8583, 0.7288, 0.875, 0.7286, 0.875, 0.732, 0.8575, 0.7325, 0.8377, 0.7346, 0.8437, 0.7347, 0.8437, 0.75, 0.8377, 0.75, 0.8437, 0.7347, 0.8492, 0.7341, 0.8491, 0.75, 0.8437, 0.75, 0.8492, 0.7341, 0.8538, 0.7333, 0.8536, 0.75, 0.8491, 0.75, 0.8538, 0.7333, 0.8575, 0.7325, 0.857, 0.75, 0.8536, 0.75, 0.8575, 0.7325, 0.875, 0.732, 0.875, 0.7343, 0.857, 0.75, 0.1623, 0.7127, 0.1623, 0.7186, 0.1563, 0.7188, 0.1564, 0.7127, 0.1623, 0.7186, 0.1623, 0.7243, 0.1563, 0.7246, 0.1563, 0.7188, 0.1623, 0.7243, 0.1623, 0.7297, 0.1563, 0.7299, 0.1563, 0.7246, 0.1623, 0.7297, 0.1623, 0.7346, 0.1563, 0.7346, 0.1563, 0.7299, 0.1623, 0.7346, 0.1623, 0.75, 0.1563, 0.75, 0.1563, 0.7346, 0.1564, 0.7127, 0.1563, 0.7188, 0.1505, 0.7188, 0.1507, 0.7127, 0.1563, 0.7188, 0.1563, 0.7246, 0.1504, 0.7246, 0.1505, 0.7188, 0.1563, 0.7246, 0.1563, 0.7299, 0.1506, 0.7298, 0.1504, 0.7246, 0.1563, 0.7299, 0.1563, 0.7346, 0.1508, 0.7341, 0.1506, 0.7298, 0.1563, 0.7346, 0.1563, 0.75, 0.1509, 0.75, 0.1508, 0.7341, 0.1507, 0.7127, 0.1505, 0.7188, 0.1451, 0.7188, 0.1453, 0.7127, 0.1505, 0.7188, 0.1504, 0.7246, 0.1453, 0.7244, 0.1451, 0.7188, 0.1504, 0.7246, 0.1506, 0.7298, 0.1457, 0.7293, 0.1453, 0.7244, 0.1506, 0.7298, 0.1508, 0.7341, 0.1462, 0.7333, 0.1457, 0.7293, 0.1508, 0.7341, 0.1509, 0.75, 0.1464, 0.75, 0.1462, 0.7333, 0.1453, 0.7127, 0.1451, 0.7188, 0.1403, 0.7187, 0.1404, 0.7127, 0.1451, 0.7188, 0.1453, 0.7244, 0.1409, 0.7242, 0.1403, 0.7187, 0.1453, 0.7244, 0.1457, 0.7293, 0.1417, 0.7288, 0.1409, 0.7242, 0.1457, 0.7293, 0.1462, 0.7333, 0.1425, 0.7325, 0.1417, 0.7288, 0.1462, 0.7333, 0.1464, 0.75, 0.143, 0.75, 0.1425, 0.7325, 0.1404, 0.7127, 0.1403, 0.7187, 0.125, 0.7187, 0.125, 0.7127, 0.1403, 0.7187, 0.1409, 0.7242, 0.125, 0.7241, 0.125, 0.7187, 0.1409, 0.7242, 0.1417, 0.7288, 0.125, 0.7286, 0.125, 0.7241, 0.1417, 0.7288, 0.1425, 0.7325, 0.125, 0.732, 0.125, 0.7286, 0.1425, 0.7325, 0.143, 0.75, 0.1407, 0.75, 0.125, 0.732, 0.4123, 0.9627, 0.4123, 0.9686, 0.4063, 0.9688, 0.4064, 0.9627, 0.4123, 0.9686, 0.4123, 0.9743, 0.4063, 0.9746, 0.4063, 0.9688, 0.4123, 0.9743, 0.4123, 0.9797, 0.4063, 0.9799, 0.4063, 0.9746, 0.4123, 0.9797, 0.4123, 0.9846, 0.4063, 0.9846, 0.4063, 0.9799, 0.4123, 0.9846, 0.4123, 1.0, 0.4063, 1.0, 0.4063, 0.9846, 0.4064, 0.9627, 0.4063, 0.9688, 0.4005, 0.9688, 0.4007, 0.9627, 0.4063, 0.9688, 0.4063, 0.9746, 0.4004, 0.9746, 0.4005, 0.9688, 0.4063, 0.9746, 0.4063, 0.9799, 0.4006, 0.9798, 0.4004, 0.9746, 0.4063, 0.9799, 0.4063, 0.9846, 0.4008, 0.9841, 0.4006, 0.9798, 0.4063, 0.9846, 0.4063, 1.0, 0.4009, 1.0, 0.4008, 0.9841, 0.4007, 0.9627, 0.4005, 0.9688, 0.3951, 0.9688, 0.3953, 0.9627, 0.4005, 0.9688, 0.4004, 0.9746, 0.3953, 0.9744, 0.3951, 0.9688, 0.4004, 0.9746, 0.4006, 0.9798, 0.3957, 0.9793, 0.3953, 0.9744, 0.4006, 0.9798, 0.4008, 0.9841, 0.3962, 0.9833, 0.3957, 0.9793, 0.4008, 0.9841, 0.4009, 1.0, 0.3964, 1.0, 0.3962, 0.9833, 0.3953, 0.9627, 0.3951, 0.9688, 0.3903, 0.9687, 0.3904, 0.9627, 0.3951, 0.9688, 0.3953, 0.9744, 0.3909, 0.9742, 0.3903, 0.9687, 0.3953, 0.9744, 0.3957, 0.9793, 0.3917, 0.9788, 0.3909, 0.9742, 0.3957, 0.9793, 0.3962, 0.9833, 0.3925, 0.9825, 0.3917, 0.9788, 0.3962, 0.9833, 0.3964, 1.0, 0.393, 1.0, 0.3925, 0.9825, 0.3904, 0.9627, 0.3903, 0.9687, 0.375, 0.9687, 0.375, 0.9627, 0.3903, 0.9687, 0.3909, 0.9742, 0.375, 0.9741, 0.375, 0.9687, 0.3909, 0.9742, 0.3917, 0.9788, 0.375, 0.9786, 0.375, 0.9741, 0.3917, 0.9788, 0.3925, 0.9825, 0.375, 0.982, 0.375, 0.9786, 0.3925, 0.9825, 0.393, 1.0, 0.3907, 1.0, 0.375, 0.982, 0.4123, 0.03725, 0.4064, 0.03725, 0.4062, 0.0313, 0.4123, 0.03142, 0.4064, 0.03725, 0.4007, 0.03725, 0.4004, 0.03127, 0.4062, 0.0313, 0.4007, 0.03725, 0.3953, 0.03725, 0.3951, 0.03128, 0.4004, 0.03127, 0.3953, 0.03725, 0.3904, 0.03725, 0.3904, 0.03131, 0.3951, 0.03128, 0.3904, 0.03725, 0.375, 0.03725, 0.375, 0.03133, 0.3904, 0.03131, 0.4123, 0.03142, 0.4062, 0.0313, 0.4062, 0.02545, 0.4123, 0.02574, 0.4062, 0.0313, 0.4004, 0.03127, 0.4004, 0.02544, 0.4062, 0.02545, 0.4004, 0.03127, 0.3951, 0.03128, 0.3952, 0.02561, 0.4004, 0.02544, 0.3951, 0.03128, 0.3904, 0.03131, 0.3909, 0.02581, 0.3952, 0.02561, 0.3904, 0.03131, 0.375, 0.03133, 0.375, 0.02592, 0.3909, 0.02581, 0.4123, 0.02574, 0.4062, 0.02545, 0.4062, 0.02008, 0.4123, 0.02034, 0.4062, 0.02545, 0.4004, 0.02544, 0.4006, 0.02026, 0.4062, 0.02008, 0.4004, 0.02544, 0.3952, 0.02561, 0.3957, 0.02072, 0.4006, 0.02026, 0.3952, 0.02561, 0.3909, 0.02581, 0.3917, 0.02119, 0.3957, 0.02072, 0.3909, 0.02581, 0.375, 0.02592, 0.375, 0.02144, 0.3917, 0.02119, 0.4123, 0.02034, 0.4062, 0.02008, 0.4063, 0.01534, 0.4123, 0.01536, 0.4062, 0.02008, 0.4006, 0.02026, 0.4008, 0.01586, 0.4063, 0.01534, 0.4006, 0.02026, 0.3957, 0.02072, 0.3962, 0.01671, 0.4008, 0.01586, 0.3957, 0.02072, 0.3917, 0.02119, 0.3925, 0.01755, 0.3962, 0.01671, 0.3917, 0.02119, 0.375, 0.02144, 0.375, 0.01802, 0.3925, 0.01755, 0.4123, 0.01536, 0.4063, 0.01534, 0.4063, 0.0, 0.4123, 0.0, 0.4063, 0.01534, 0.4008, 0.01586, 0.4009, 0.0, 0.4063, 0.0, 0.4008, 0.01586, 0.3962, 0.01671, 0.3964, 0.0, 0.4009, 0.0, 0.3962, 0.01671, 0.3925, 0.01755, 0.393, 0.0, 0.3964, 0.0, 0.3925, 0.01755, 0.375, 0.01802, 0.375, 0.01574, 0.393, 0.0, 0.1623, 0.5373, 0.1623, 0.7127, 0.1564, 0.7127, 0.1564, 0.5373, 0.1564, 0.5373, 0.1564, 0.7127, 0.1507, 0.7127, 0.1507, 0.5373, 0.1507, 0.5373, 0.1507, 0.7127, 0.1453, 0.7127, 0.1453, 0.5373, 0.1453, 0.5373, 0.1453, 0.7127, 0.1404, 0.7127, 0.1404, 0.5373, 0.1404, 0.5373, 0.1404, 0.7127, 0.125, 0.7127, 0.125, 0.5373, 0.375, 0.2127, 0.375, 0.03725, 0.3904, 0.03725, 0.3904, 0.2127, 0.3904, 0.2127, 0.3904, 0.03725, 0.3953, 0.03725, 0.3953, 0.2127, 0.3953, 0.2127, 0.3953, 0.03725, 0.4007, 0.03725, 0.4007, 0.2127, 0.4007, 0.2127, 0.4007, 0.03725, 0.4064, 0.03725, 0.4064, 0.2127, 0.4064, 0.2127, 0.4064, 0.03725, 0.4123, 0.03725, 0.4123, 0.2127, 0.3377, 0.5373, 0.1623, 0.5373, 0.1623, 0.5314, 0.3377, 0.5314, 0.3377, 0.5314, 0.1623, 0.5314, 0.1623, 0.5257, 0.3377, 0.5257, 0.3377, 0.5257, 0.1623, 0.5257, 0.1623, 0.5203, 0.3377, 0.5203, 0.3377, 0.5203, 0.1623, 0.5203, 0.1623, 0.5154, 0.3377, 0.5154, 0.3377, 0.5154, 0.1623, 0.5154, 0.1623, 0.5, 0.3564, 0.4814, 0.3564, 0.4814, 0.375, 0.2873, 0.3904, 0.2873, 0.3904, 0.4627, 0.3904, 0.4627, 0.3904, 0.2873, 0.3953, 0.2873, 0.3953, 0.4627, 0.3953, 0.4627, 0.3953, 0.2873, 0.4007, 0.2873, 0.4007, 0.4627, 0.4007, 0.4627, 0.4007, 0.2873, 0.4064, 0.2873, 0.4064, 0.4627, 0.4064, 0.4627, 0.4064, 0.2873, 0.4123, 0.2873, 0.4123, 0.4627, 0.5877, 0.5373, 0.4123, 0.5373, 0.4123, 0.5314, 0.5877, 0.5314, 0.5877, 0.5314, 0.4123, 0.5314, 0.4123, 0.5257, 0.5877, 0.5257, 0.5877, 0.5257, 0.4123, 0.5257, 0.4123, 0.5203, 0.5877, 0.5203, 0.5877, 0.5203, 0.4123, 0.5203, 0.4123, 0.5154, 0.5877, 0.5154, 0.5877, 0.5154, 0.4123, 0.5154, 0.4123, 0.5, 0.5877, 0.5, 0.5877, 0.5, 0.4123, 0.5, 0.4123, 0.4846, 0.5877, 0.4846, 0.5877, 0.4846, 0.4123, 0.4846, 0.4123, 0.4797, 0.5877, 0.4797, 0.5877, 0.4797, 0.4123, 0.4797, 0.4123, 0.4743, 0.5877, 0.4743, 0.5877, 0.4743, 0.4123, 0.4743, 0.4123, 0.4686, 0.5877, 0.4686, 0.5877, 0.4686, 0.4123, 0.4686, 0.4123, 0.4627, 0.5877, 0.4627, 0.4123, 0.9627, 0.5877, 0.9627, 0.5877, 0.9686, 0.4123, 0.9686, 0.4123, 0.9686, 0.5877, 0.9686, 0.5877, 0.9743, 0.4123, 0.9743, 0.4123, 0.9743, 0.5877, 0.9743, 0.5877, 0.9797, 0.4123, 0.9797, 0.4123, 0.9797, 0.5877, 0.9797, 0.5877, 0.9846, 0.4123, 0.9846, 0.4123, 0.9846, 0.5877, 0.9846, 0.5877, 1.0, 0.4123, 1.0, 0.4123, 0.0, 0.5877, 0.0, 0.5877, 0.01536, 0.4123, 0.01536, 0.4123, 0.01536, 0.5877, 0.01536, 0.5877, 0.02034, 0.4123, 0.02034, 0.4123, 0.02034, 0.5877, 0.02034, 0.5877, 0.02574, 0.4123, 0.02574, 0.4123, 0.02574, 0.5877, 0.02574, 0.5877, 0.03142, 0.4123, 0.03142, 0.4123, 0.03142, 0.5877, 0.03142, 0.5877, 0.03725, 0.4123, 0.03725, 0.5877, 0.7873, 0.4123, 0.7873, 0.4123, 0.7814, 0.5877, 0.7814, 0.5877, 0.7814, 0.4123, 0.7814, 0.4123, 0.7757, 0.5877, 0.7757, 0.5877, 0.7757, 0.4123, 0.7757, 0.4123, 0.7703, 0.5877, 0.7703, 0.5877, 0.7703, 0.4123, 0.7703, 0.4123, 0.7654, 0.5877, 0.7654, 0.5877, 0.7654, 0.4123, 0.7654, 0.4123, 0.75, 0.5877, 0.75, 0.5877, 0.75, 0.4123, 0.75, 0.4123, 0.7346, 0.5877, 0.7346, 0.5877, 0.7346, 0.4123, 0.7346, 0.4123, 0.7297, 0.5877, 0.7297, 0.5877, 0.7297, 0.4123, 0.7297, 0.4123, 0.7243, 0.5877, 0.7243, 0.5877, 0.7243, 0.4123, 0.7243, 0.4123, 0.7186, 0.5877, 0.7186, 0.5877, 0.7186, 0.4123, 0.7186, 0.4123, 0.7127, 0.5877, 0.7127, 0.5877, 0.2873, 0.4123, 0.2873, 0.4123, 0.2814, 0.5877, 0.2814, 0.5877, 0.2814, 0.4123, 0.2814, 0.4123, 0.2757, 0.5877, 0.2757, 0.5877, 0.2757, 0.4123, 0.2757, 0.4123, 0.2703, 0.5877, 0.2703, 0.5877, 0.2703, 0.4123, 0.2703, 0.4123, 0.2654, 0.5877, 0.2654, 0.5877, 0.2654, 0.4123, 0.2654, 0.4123, 0.25, 0.5877, 0.25, 0.5877, 0.25, 0.4123, 0.25, 0.4123, 0.2346, 0.5877, 0.2346, 0.5877, 0.2346, 0.4123, 0.2346, 0.4123, 0.2297, 0.5877, 0.2297, 0.5877, 0.2297, 0.4123, 0.2297, 0.4123, 0.2243, 0.5877, 0.2243, 0.5877, 0.2243, 0.4123, 0.2243, 0.4123, 0.2186, 0.5877, 0.2186, 0.5877, 0.2186, 0.4123, 0.2186, 0.4123, 0.2127, 0.5877, 0.2127, 0.6623, 0.7127, 0.8377, 0.7127, 0.8377, 0.7186, 0.6623, 0.7186, 0.6623, 0.7186, 0.8377, 0.7186, 0.8377, 0.7243, 0.6623, 0.7243, 0.6623, 0.7243, 0.8377, 0.7243, 0.8377, 0.7297, 0.6623, 0.7297, 0.6623, 0.7297, 0.8377, 0.7297, 0.8377, 0.7346, 0.6623, 0.7346, 0.6623, 0.7346, 0.8377, 0.7346, 0.8377, 0.75, 0.6436, 0.7686, 0.6436, 0.7686, 0.625, 0.9627, 0.6096, 0.9627, 0.6096, 0.7873, 0.6096, 0.7873, 0.6096, 0.9627, 0.6047, 0.9627, 0.6047, 0.7873, 0.6047, 0.7873, 0.6047, 0.9627, 0.5993, 0.9627, 0.5993, 0.7873, 0.5993, 0.7873, 0.5993, 0.9627, 0.5936, 0.9627, 0.5936, 0.7873, 0.5936, 0.7873, 0.5936, 0.9627, 0.5877, 0.9627, 0.5877, 0.7873, 0.6623, 0.5373, 0.6623, 0.7127, 0.6564, 0.7127, 0.6564, 0.5373, 0.6564, 0.5373, 0.6564, 0.7127, 0.6507, 0.7127, 0.6507, 0.5373, 0.6507, 0.5373, 0.6507, 0.7127, 0.6453, 0.7127, 0.6453, 0.5373, 0.6453, 0.5373, 0.6453, 0.7127, 0.6404, 0.7127, 0.6404, 0.5373, 0.6404, 0.5373, 0.6404, 0.7127, 0.625, 0.7127, 0.625, 0.5373, 0.625, 0.5373, 0.625, 0.7127, 0.6096, 0.7127, 0.6096, 0.5373, 0.6096, 0.5373, 0.6096, 0.7127, 0.6047, 0.7127, 0.6047, 0.5373, 0.6047, 0.5373, 0.6047, 0.7127, 0.5993, 0.7127, 0.5993, 0.5373, 0.5993, 0.5373, 0.5993, 0.7127, 0.5936, 0.7127, 0.5936, 0.5373, 0.5936, 0.5373, 0.5936, 0.7127, 0.5877, 0.7127, 0.5877, 0.5373, 0.1623, 0.7127, 0.3377, 0.7127, 0.3377, 0.7186, 0.1623, 0.7186, 0.1623, 0.7186, 0.3377, 0.7186, 0.3377, 0.7243, 0.1623, 0.7243, 0.1623, 0.7243, 0.3377, 0.7243, 0.3377, 0.7297, 0.1623, 0.7297, 0.1623, 0.7297, 0.3377, 0.7297, 0.3377, 0.7346, 0.1623, 0.7346, 0.1623, 0.7346, 0.3377, 0.7346, 0.3564, 0.7686, 0.1623, 0.75, 0.375, 0.9627, 0.3564, 0.7686, 0.3904, 0.7873, 0.3904, 0.9627, 0.3904, 0.9627, 0.3904, 0.7873, 0.3953, 0.7873, 0.3953, 0.9627, 0.3953, 0.9627, 0.3953, 0.7873, 0.4007, 0.7873, 0.4007, 0.9627, 0.4007, 0.9627, 0.4007, 0.7873, 0.4064, 0.7873, 0.4064, 0.9627, 0.4064, 0.9627, 0.4064, 0.7873, 0.4123, 0.7873, 0.4123, 0.9627, 0.8377, 0.7127, 0.8377, 0.5373, 0.8436, 0.5373, 0.8436, 0.7127, 0.8436, 0.7127, 0.8436, 0.5373, 0.8493, 0.5373, 0.8493, 0.7127, 0.8493, 0.7127, 0.8493, 0.5373, 0.8547, 0.5373, 0.8547, 0.7127, 0.8547, 0.7127, 0.8547, 0.5373, 0.8596, 0.5373, 0.8596, 0.7127, 0.8596, 0.7127, 0.8596, 0.5373, 0.875, 0.5373, 0.875, 0.7127, 0.625, 0.03725, 0.625, 0.2127, 0.6096, 0.2127, 0.6096, 0.03725, 0.6096, 0.03725, 0.6096, 0.2127, 0.6047, 0.2127, 0.6047, 0.03725, 0.6047, 0.03725, 0.6047, 0.2127, 0.5993, 0.2127, 0.5993, 0.03725, 0.5993, 0.03725, 0.5993, 0.2127, 0.5936, 0.2127, 0.5936, 0.03725, 0.5936, 0.03725, 0.5936, 0.2127, 0.5877, 0.2127, 0.5877, 0.03725, 0.8377, 0.5373, 0.6623, 0.5373, 0.6623, 0.5314, 0.8377, 0.5314, 0.8377, 0.5314, 0.6623, 0.5314, 0.6623, 0.5257, 0.8377, 0.5257, 0.8377, 0.5257, 0.6623, 0.5257, 0.6623, 0.5203, 0.8377, 0.5203, 0.8377, 0.5203, 0.6623, 0.5203, 0.6623, 0.5154, 0.8377, 0.5154, 0.8377, 0.5154, 0.6623, 0.5154, 0.6436, 0.4814, 0.8377, 0.5, 0.625, 0.2873, 0.6436, 0.4814, 0.6096, 0.4627, 0.6096, 0.2873, 0.6096, 0.2873, 0.6096, 0.4627, 0.6047, 0.4627, 0.6047, 0.2873, 0.6047, 0.2873, 0.6047, 0.4627, 0.5993, 0.4627, 0.5993, 0.2873, 0.5993, 0.2873, 0.5993, 0.4627, 0.5936, 0.4627, 0.5936, 0.2873, 0.5936, 0.2873, 0.5936, 0.4627, 0.5877, 0.4627, 0.5877, 0.2873, 0.3377, 0.7127, 0.3377, 0.5373, 0.3436, 0.5373, 0.3436, 0.7127, 0.3436, 0.7127, 0.3436, 0.5373, 0.3493, 0.5373, 0.3493, 0.7127, 0.3493, 0.7127, 0.3493, 0.5373, 0.3547, 0.5373, 0.3547, 0.7127, 0.3547, 0.7127, 0.3547, 0.5373, 0.3596, 0.5373, 0.3596, 0.7127, 0.3596, 0.7127, 0.3596, 0.5373, 0.375, 0.5373, 0.375, 0.7127, 0.375, 0.7127, 0.375, 0.5373, 0.3904, 0.5373, 0.3904, 0.7127, 0.3904, 0.7127, 0.3904, 0.5373, 0.3953, 0.5373, 0.3953, 0.7127, 0.3953, 0.7127, 0.3953, 0.5373, 0.4007, 0.5373, 0.4007, 0.7127, 0.4007, 0.7127, 0.4007, 0.5373, 0.4064, 0.5373, 0.4064, 0.7127, 0.4064, 0.7127, 0.4064, 0.5373, 0.4123, 0.5373, 0.4123, 0.7127, 0.4123, 0.2873, 0.5877, 0.2873, 0.5877, 0.4627, 0.4123, 0.4627, 0.4123, 0.5373, 0.5877, 0.5373, 0.5877, 0.7127, 0.4123, 0.7127, 0.6623, 0.5373, 0.8377, 0.5373, 0.8377, 0.7127, 0.6623, 0.7127, 0.1623, 0.5373, 0.3377, 0.5373, 0.3377, 0.7127, 0.1623, 0.7127, 0.4123, 0.7873, 0.5877, 0.7873, 0.5877, 0.9627, 0.4123, 0.9627, 0.4123, 0.03725, 0.5877, 0.03725, 0.5877, 0.2127, 0.4123, 0.2127])
me_cube.materials.append(mat_material)
me_cube.use_mirror_vertex_groups = False
me_cube.update()

# ---- objects
ob_cube = bpy.data.objects.new('Cube', me_cube)
ob_light = bpy.data.objects.new('Light', light_light)
ob_camera = bpy.data.objects.new('Camera', cam_camera)

# ---- transforms, parenting, visibility, modifiers, constraints
ob_cube.location = (0.0, 0.0, 0.0)
ob_cube.lock_rotations_4d = False
ob_cube.empty_display_type = 'ARROWS'
ob_cube.lineart.crease_threshold = 0.0
ob_light.location = (4.076, 1.005, 5.904)
ob_light.rotation_euler = (0.6503, 0.05522, 1.866)
ob_light.lock_rotations_4d = False
ob_light.empty_display_type = 'ARROWS'
ob_light.color = (0.0, 0.0, 0.0, 0.0)
ob_light.lineart.crease_threshold = 0.0
ob_camera.location = (7.359, -6.926, 4.958)
ob_camera.rotation_euler = (1.109, 0.0, 0.8149)
ob_camera.lock_rotations_4d = False
ob_camera.empty_display_type = 'ARROWS'
ob_camera.color = (0.0, 0.0, 0.0, 0.0)
ob_camera.display_type = 'WIRE'
ob_camera.lineart.crease_threshold = 0.0

# ---- collection membership
col_collection.objects.link(ob_cube)
col_collection.objects.link(ob_light)
col_collection.objects.link(ob_camera)

# ---- scene / render settings (as saved in the file)
scene.camera = ob_camera
scene.frame_start = 1; scene.frame_end = 250; scene.frame_set(1)
scene.render.engine = 'BLENDER_EEVEE_NEXT'
scene.render.bake_bias = 0.0
scene.render.bake_samples = 0
scene.cycles.sampling_pattern = 'TABULATED_SOBOL'
scene.eevee.use_volume_custom_range = False
bpy.context.view_layer.update()
